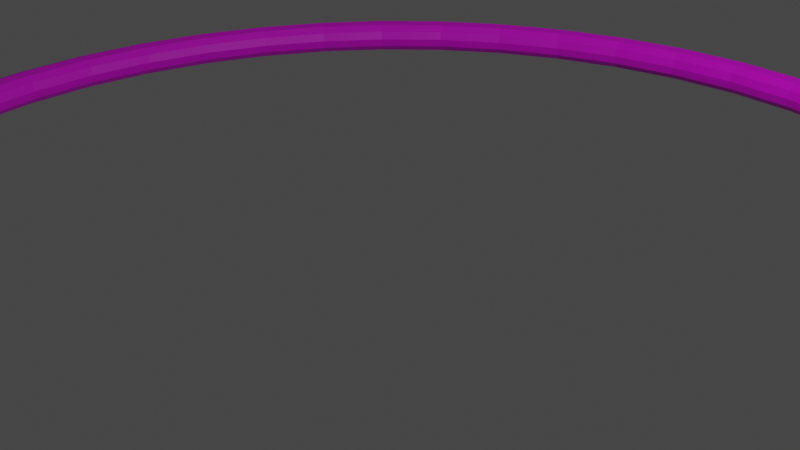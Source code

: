 # Source: smokering.blend  (saved by Blender 2.80.41; exported with 4.5.12 LTS)
import bpy
from mathutils import Matrix  # noqa: F401  (used for matrix-valued properties, if any)

bpy.ops.wm.read_factory_settings(use_empty=True)
scene = bpy.context.scene
scene.name = 'Scene'

# ---- collections
col_collection = bpy.data.collections.new('Collection'); scene.collection.children.link(col_collection)

# ---- images (referenced by path relative to the original .blend; pixels are not part of the script)
import os
ASSET_DIR = os.environ.get("B2B_ASSET_DIR", "")  # directory of the original .blend (textures are referenced by path, not embedded)
HERE = os.path.dirname(os.path.abspath(__file__))  # packed textures are extracted next to this script under _unpacked/

def load_image(name, relpath, width, height, colorspace="sRGB"):
    """Load a texture the original file referenced (path relative to the .blend, or extracted next to this script)."""
    p = next((c for c in (os.path.join(HERE, relpath), os.path.join(ASSET_DIR, relpath)) if relpath and os.path.exists(c)), "")
    if p:
        img = bpy.data.images.load(p, check_existing=True)
        img.name = name
    else:  # same state as the original file: an image datablock whose file is absent (Cycles renders it pink)
        img = bpy.data.images.new(name, width, height)
        img.source = "FILE"
        img.filepath = "//" + (relpath or name)
    img.colorspace_settings.name = colorspace
    return img
img_sokering = load_image('sokering', 'smokering.png', 1024, 1024, 'sRGB')

# ---- materials (node trees are filled in below, after node groups)
mat_material_001 = bpy.data.materials.new('Material.001')
mat_material_001.use_transparent_shadow = False
mat_material_001.roughness = 0.25

# ---- material node trees
mat_material_001.use_nodes = True; mat_material_001.node_tree.nodes.clear()
_N = mat_material_001.node_tree.nodes; _L = mat_material_001.node_tree.links
n0 = _N.new('ShaderNodeOutputMaterial'); n0.name = 'Material Output'; n0.location = (300, 300)
n1 = _N.new('ShaderNodeBsdfPrincipled'); n1.name = 'Principled BSDF'; n1.location = (10, 300)
n1.distribution = 'GGX'
n1.subsurface_method = 'BURLEY'
n1.inputs[3].default_value = 1.45
n2 = _N.new('ShaderNodeTexImage'); n2.name = 'Image Texture'; n2.location = (-280, 280)
n2.image = img_sokering
_L.new(n1.outputs[0], n0.inputs[0])
_L.new(n2.outputs[0], n1.inputs[0])
n0.is_active_output = True

# ---- world
world_world = bpy.data.worlds.new('World'); scene.world = world_world
world_world.use_nodes = True; world_world.node_tree.nodes.clear()
_N = world_world.node_tree.nodes; _L = world_world.node_tree.links
n0 = _N.new('ShaderNodeOutputWorld'); n0.name = 'World Output'; n0.location = (300, 300)
n1 = _N.new('ShaderNodeBackground'); n1.name = 'Background'; n1.location = (10, 300)
n1.inputs[0].default_value = (0.05088, 0.05088, 0.05088, 1.0)
_L.new(n1.outputs[0], n0.inputs[0])
n0.is_active_output = True
world_world.color = (0.05088, 0.05088, 0.05088)
world_world.use_sun_shadow = False
world_world.sun_shadow_jitter_overblur = 0.0

# ---- cameras
cam_camera = bpy.data.cameras.new('Camera')
cam_camera.clip_end = 100.0
cam_camera.ortho_scale = 7.314
cam_camera.dof.focus_distance = 0.0
cam_camera.dof.aperture_fstop = 128.0

# ---- lights
light_light = bpy.data.lights.new('Light', 'POINT')
light_light.transmission_factor = 0.0
light_light.cutoff_distance = 30.0
light_light.energy = 1000.0
light_light.shadow_buffer_clip_start = 1.001
light_light.shadow_soft_size = 0.1
light_light.shadow_maximum_resolution = 0.006
light_light.use_absolute_resolution = True

# ---- meshes
me_torus = bpy.data.meshes.new('Torus')
me_torus.from_pydata([(5.83, 0.0, 0.0), (5.804, 0.0, 0.0975), (5.733, 0.0, 0.1689), (5.635, 0.0, 0.195), (5.537, 0.0, 0.1689), (5.466, 0.0, 0.0975), (5.44, 0.0, 2.388e-17), (5.466, 0.0, -0.0975), (5.537, 0.0, -0.1689), (5.635, 0.0, -0.195), (5.733, 0.0, -0.1689), (5.804, 0.0, -0.0975), (5.771, 0.8297, 0.0), (5.745, 0.826, 0.0975), (5.674, 0.8158, 0.1689), (5.578, 0.8019, 0.195), (5.481, 0.7881, 0.1689), (5.41, 0.7779, 0.0975), (5.385, 0.7742, 2.388e-17), (5.41, 0.7779, -0.0975), (5.481, 0.7881, -0.1689), (5.578, 0.8019, -0.195), (5.674, 0.8158, -0.1689), (5.745, 0.826, -0.0975), (5.594, 1.643, 0.0), (5.569, 1.635, 0.0975), (5.5, 1.615, 0.1689), (5.407, 1.588, 0.195), (5.313, 1.56, 0.1689), (5.245, 1.54, 0.0975), (5.22, 1.533, 2.388e-17), (5.245, 1.54, -0.0975), (5.313, 1.56, -0.1689), (5.407, 1.588, -0.195), (5.5, 1.615, -0.1689), (5.569, 1.635, -0.0975), (5.303, 2.422, 0.0), (5.279, 2.411, 0.0975), (5.214, 2.381, 0.1689), (5.126, 2.341, 0.195), (5.037, 2.3, 0.1689), (4.972, 2.271, 0.0975), (4.948, 2.26, 2.388e-17), (4.972, 2.271, -0.0975), (5.037, 2.3, -0.1689), (5.126, 2.341, -0.195), (5.214, 2.381, -0.1689), (5.279, 2.411, -0.0975), (4.905, 3.152, 0.0), (4.883, 3.138, 0.0975), (4.822, 3.099, 0.1689), (4.74, 3.047, 0.195), (4.658, 2.994, 0.1689), (4.598, 2.955, 0.0975), (4.576, 2.941, 2.388e-17), (4.598, 2.955, -0.0975), (4.658, 2.994, -0.1689), (4.74, 3.047, -0.195), (4.822, 3.099, -0.1689), (4.883, 3.138, -0.0975), (4.406, 3.818, 0.0), (4.386, 3.801, 0.0975), (4.332, 3.754, 0.1689), (4.259, 3.69, 0.195), (4.185, 3.626, 0.1689), (4.131, 3.58, 0.0975), (4.111, 3.562, 2.388e-17), (4.131, 3.58, -0.0975), (4.185, 3.626, -0.1689), (4.259, 3.69, -0.195), (4.332, 3.754, -0.1689), (4.386, 3.801, -0.0975), (3.818, 4.406, 0.0), (3.801, 4.386, 0.0975), (3.754, 4.332, 0.1689), (3.69, 4.259, 0.195), (3.626, 4.185, 0.1689), (3.58, 4.131, 0.0975), (3.562, 4.111, 2.388e-17), (3.58, 4.131, -0.0975), (3.626, 4.185, -0.1689), (3.69, 4.259, -0.195), (3.754, 4.332, -0.1689), (3.801, 4.386, -0.0975), (3.152, 4.905, 0.0), (3.138, 4.883, 0.0975), (3.099, 4.822, 0.1689), (3.047, 4.74, 0.195), (2.994, 4.658, 0.1689), (2.955, 4.598, 0.0975), (2.941, 4.576, 2.388e-17), (2.955, 4.598, -0.0975), (2.994, 4.658, -0.1689), (3.047, 4.74, -0.195), (3.099, 4.822, -0.1689), (3.138, 4.883, -0.0975), (2.422, 5.303, 0.0), (2.411, 5.279, 0.0975), (2.381, 5.214, 0.1689), (2.341, 5.126, 0.195), (2.3, 5.037, 0.1689), (2.271, 4.972, 0.0975), (2.26, 4.948, 2.388e-17), (2.271, 4.972, -0.0975), (2.3, 5.037, -0.1689), (2.341, 5.126, -0.195), (2.381, 5.214, -0.1689), (2.411, 5.279, -0.0975), (1.643, 5.594, 0.0), (1.635, 5.569, 0.0975), (1.615, 5.5, 0.1689), (1.588, 5.407, 0.195), (1.56, 5.313, 0.1689), (1.54, 5.245, 0.0975), (1.533, 5.22, 2.388e-17), (1.54, 5.245, -0.0975), (1.56, 5.313, -0.1689), (1.588, 5.407, -0.195), (1.615, 5.5, -0.1689), (1.635, 5.569, -0.0975), (0.8297, 5.771, 0.0), (0.826, 5.745, 0.0975), (0.8158, 5.674, 0.1689), (0.8019, 5.578, 0.195), (0.7881, 5.481, 0.1689), (0.7779, 5.41, 0.0975), (0.7742, 5.385, 2.388e-17), (0.7779, 5.41, -0.0975), (0.7881, 5.481, -0.1689), (0.8019, 5.578, -0.195), (0.8158, 5.674, -0.1689), (0.826, 5.745, -0.0975), (4.402e-07, 5.83, 0.0), (4.382e-07, 5.804, 0.0975), (4.328e-07, 5.733, 0.1689), (4.254e-07, 5.635, 0.195), (4.181e-07, 5.537, 0.1689), (4.127e-07, 5.466, 0.0975), (4.107e-07, 5.44, 2.388e-17), (4.127e-07, 5.466, -0.0975), (4.181e-07, 5.537, -0.1689), (4.254e-07, 5.635, -0.195), (4.328e-07, 5.733, -0.1689), (4.382e-07, 5.804, -0.0975), (-0.8297, 5.771, 0.0), (-0.826, 5.745, 0.0975), (-0.8158, 5.674, 0.1689), (-0.8019, 5.578, 0.195), (-0.7881, 5.481, 0.1689), (-0.7779, 5.41, 0.0975), (-0.7742, 5.385, 2.388e-17), (-0.7779, 5.41, -0.0975), (-0.7881, 5.481, -0.1689), (-0.8019, 5.578, -0.195), (-0.8158, 5.674, -0.1689), (-0.826, 5.745, -0.0975), (-1.642, 5.594, 0.0), (-1.635, 5.569, 0.0975), (-1.615, 5.5, 0.1689), (-1.588, 5.407, 0.195), (-1.56, 5.313, 0.1689), (-1.54, 5.245, 0.0975), (-1.533, 5.22, 2.388e-17), (-1.54, 5.245, -0.0975), (-1.56, 5.313, -0.1689), (-1.588, 5.407, -0.195), (-1.615, 5.5, -0.1689), (-1.635, 5.569, -0.0975), (-2.422, 5.303, 0.0), (-2.411, 5.279, 0.0975), (-2.381, 5.214, 0.1689), (-2.341, 5.126, 0.195), (-2.3, 5.037, 0.1689), (-2.271, 4.972, 0.0975), (-2.26, 4.948, 2.388e-17), (-2.271, 4.972, -0.0975), (-2.3, 5.037, -0.1689), (-2.341, 5.126, -0.195), (-2.381, 5.214, -0.1689), (-2.411, 5.279, -0.0975), (-3.152, 4.905, 0.0), (-3.138, 4.883, 0.0975), (-3.099, 4.822, 0.1689), (-3.047, 4.74, 0.195), (-2.994, 4.658, 0.1689), (-2.955, 4.598, 0.0975), (-2.941, 4.576, 2.388e-17), (-2.955, 4.598, -0.0975), (-2.994, 4.658, -0.1689), (-3.047, 4.74, -0.195), (-3.099, 4.822, -0.1689), (-3.138, 4.883, -0.0975), (-3.818, 4.406, 0.0), (-3.801, 4.386, 0.0975), (-3.754, 4.332, 0.1689), (-3.69, 4.259, 0.195), (-3.626, 4.185, 0.1689), (-3.58, 4.131, 0.0975), (-3.562, 4.111, 2.388e-17), (-3.58, 4.131, -0.0975), (-3.626, 4.185, -0.1689), (-3.69, 4.259, -0.195), (-3.754, 4.332, -0.1689), (-3.801, 4.386, -0.0975), (-4.406, 3.818, 0.0), (-4.386, 3.801, 0.0975), (-4.332, 3.754, 0.1689), (-4.259, 3.69, 0.195), (-4.185, 3.626, 0.1689), (-4.131, 3.58, 0.0975), (-4.111, 3.562, 2.388e-17), (-4.131, 3.58, -0.0975), (-4.185, 3.626, -0.1689), (-4.259, 3.69, -0.195), (-4.332, 3.754, -0.1689), (-4.386, 3.801, -0.0975), (-4.905, 3.152, 0.0), (-4.883, 3.138, 0.0975), (-4.822, 3.099, 0.1689), (-4.74, 3.047, 0.195), (-4.658, 2.994, 0.1689), (-4.598, 2.955, 0.0975), (-4.576, 2.941, 2.388e-17), (-4.598, 2.955, -0.0975), (-4.658, 2.994, -0.1689), (-4.74, 3.047, -0.195), (-4.822, 3.099, -0.1689), (-4.883, 3.138, -0.0975), (-5.303, 2.422, 0.0), (-5.279, 2.411, 0.0975), (-5.214, 2.381, 0.1689), (-5.126, 2.341, 0.195), (-5.037, 2.3, 0.1689), (-4.972, 2.271, 0.0975), (-4.948, 2.26, 2.388e-17), (-4.972, 2.271, -0.0975), (-5.037, 2.3, -0.1689), (-5.126, 2.341, -0.195), (-5.214, 2.381, -0.1689), (-5.279, 2.411, -0.0975), (-5.594, 1.642, 0.0), (-5.569, 1.635, 0.0975), (-5.5, 1.615, 0.1689), (-5.407, 1.588, 0.195), (-5.313, 1.56, 0.1689), (-5.245, 1.54, 0.0975), (-5.22, 1.533, 2.388e-17), (-5.245, 1.54, -0.0975), (-5.313, 1.56, -0.1689), (-5.407, 1.588, -0.195), (-5.5, 1.615, -0.1689), (-5.569, 1.635, -0.0975), (-5.771, 0.8297, 0.0), (-5.745, 0.826, 0.0975), (-5.674, 0.8158, 0.1689), (-5.578, 0.8019, 0.195), (-5.481, 0.7881, 0.1689), (-5.41, 0.7779, 0.0975), (-5.385, 0.7742, 2.388e-17), (-5.41, 0.7779, -0.0975), (-5.481, 0.7881, -0.1689), (-5.578, 0.8019, -0.195), (-5.674, 0.8158, -0.1689), (-5.745, 0.826, -0.0975), (-5.83, 5.097e-07, 0.0), (-5.804, 5.074e-07, 0.0975), (-5.733, 5.012e-07, 0.1689), (-5.635, 4.926e-07, 0.195), (-5.537, 4.841e-07, 0.1689), (-5.466, 4.779e-07, 0.0975), (-5.44, 4.756e-07, 2.388e-17), (-5.466, 4.779e-07, -0.0975), (-5.537, 4.841e-07, -0.1689), (-5.635, 4.926e-07, -0.195), (-5.733, 5.012e-07, -0.1689), (-5.804, 5.074e-07, -0.0975), (-5.771, -0.8297, 0.0), (-5.745, -0.826, 0.0975), (-5.674, -0.8158, 0.1689), (-5.578, -0.8019, 0.195), (-5.481, -0.7881, 0.1689), (-5.41, -0.7779, 0.0975), (-5.385, -0.7742, 2.388e-17), (-5.41, -0.7779, -0.0975), (-5.481, -0.7881, -0.1689), (-5.578, -0.8019, -0.195), (-5.674, -0.8158, -0.1689), (-5.745, -0.826, -0.0975), (-5.594, -1.642, 0.0), (-5.569, -1.635, 0.0975), (-5.5, -1.615, 0.1689), (-5.407, -1.588, 0.195), (-5.313, -1.56, 0.1689), (-5.245, -1.54, 0.0975), (-5.22, -1.533, 2.388e-17), (-5.245, -1.54, -0.0975), (-5.313, -1.56, -0.1689), (-5.407, -1.588, -0.195), (-5.5, -1.615, -0.1689), (-5.569, -1.635, -0.0975), (-5.303, -2.422, 0.0), (-5.279, -2.411, 0.0975), (-5.214, -2.381, 0.1689), (-5.126, -2.341, 0.195), (-5.037, -2.3, 0.1689), (-4.972, -2.271, 0.0975), (-4.948, -2.26, 2.388e-17), (-4.972, -2.271, -0.0975), (-5.037, -2.3, -0.1689), (-5.126, -2.341, -0.195), (-5.214, -2.381, -0.1689), (-5.279, -2.411, -0.0975), (-4.905, -3.152, 0.0), (-4.883, -3.138, 0.0975), (-4.822, -3.099, 0.1689), (-4.74, -3.047, 0.195), (-4.658, -2.994, 0.1689), (-4.598, -2.955, 0.0975), (-4.576, -2.941, 2.388e-17), (-4.598, -2.955, -0.0975), (-4.658, -2.994, -0.1689), (-4.74, -3.047, -0.195), (-4.822, -3.099, -0.1689), (-4.883, -3.138, -0.0975), (-4.406, -3.818, 0.0), (-4.386, -3.801, 0.0975), (-4.332, -3.754, 0.1689), (-4.259, -3.69, 0.195), (-4.185, -3.626, 0.1689), (-4.131, -3.58, 0.0975), (-4.111, -3.562, 2.388e-17), (-4.131, -3.58, -0.0975), (-4.185, -3.626, -0.1689), (-4.259, -3.69, -0.195), (-4.332, -3.754, -0.1689), (-4.386, -3.801, -0.0975), (-3.818, -4.406, 0.0), (-3.801, -4.386, 0.0975), (-3.754, -4.332, 0.1689), (-3.69, -4.259, 0.195), (-3.626, -4.185, 0.1689), (-3.58, -4.131, 0.0975), (-3.562, -4.111, 2.388e-17), (-3.58, -4.131, -0.0975), (-3.626, -4.185, -0.1689), (-3.69, -4.259, -0.195), (-3.754, -4.332, -0.1689), (-3.801, -4.386, -0.0975), (-3.152, -4.905, 0.0), (-3.138, -4.883, 0.0975), (-3.099, -4.822, 0.1689), (-3.047, -4.74, 0.195), (-2.994, -4.658, 0.1689), (-2.955, -4.598, 0.0975), (-2.941, -4.576, 2.388e-17), (-2.955, -4.598, -0.0975), (-2.994, -4.658, -0.1689), (-3.047, -4.74, -0.195), (-3.099, -4.822, -0.1689), (-3.138, -4.883, -0.0975), (-2.422, -5.303, 0.0), (-2.411, -5.279, 0.0975), (-2.381, -5.214, 0.1689), (-2.341, -5.126, 0.195), (-2.3, -5.037, 0.1689), (-2.271, -4.972, 0.0975), (-2.26, -4.948, 2.388e-17), (-2.271, -4.972, -0.0975), (-2.3, -5.037, -0.1689), (-2.341, -5.126, -0.195), (-2.381, -5.214, -0.1689), (-2.411, -5.279, -0.0975), (-1.643, -5.594, 0.0), (-1.635, -5.569, 0.0975), (-1.615, -5.5, 0.1689), (-1.588, -5.407, 0.195), (-1.56, -5.313, 0.1689), (-1.54, -5.245, 0.0975), (-1.533, -5.22, 2.388e-17), (-1.54, -5.245, -0.0975), (-1.56, -5.313, -0.1689), (-1.588, -5.407, -0.195), (-1.615, -5.5, -0.1689), (-1.635, -5.569, -0.0975), (-0.8297, -5.771, 0.0), (-0.826, -5.745, 0.0975), (-0.8158, -5.674, 0.1689), (-0.8019, -5.578, 0.195), (-0.7881, -5.481, 0.1689), (-0.7779, -5.41, 0.0975), (-0.7742, -5.385, 2.388e-17), (-0.7779, -5.41, -0.0975), (-0.7881, -5.481, -0.1689), (-0.8019, -5.578, -0.195), (-0.8158, -5.674, -0.1689), (-0.826, -5.745, -0.0975), (4.402e-07, -5.83, 0.0), (4.382e-07, -5.804, 0.0975), (4.328e-07, -5.733, 0.1689), (4.254e-07, -5.635, 0.195), (4.181e-07, -5.537, 0.1689), (4.127e-07, -5.466, 0.0975), (4.107e-07, -5.44, 2.388e-17), (4.127e-07, -5.466, -0.0975), (4.181e-07, -5.537, -0.1689), (4.254e-07, -5.635, -0.195), (4.328e-07, -5.733, -0.1689), (4.382e-07, -5.804, -0.0975), (0.8297, -5.771, 0.0), (0.826, -5.745, 0.0975), (0.8158, -5.674, 0.1689), (0.8019, -5.578, 0.195), (0.7881, -5.481, 0.1689), (0.7779, -5.41, 0.0975), (0.7742, -5.385, 2.388e-17), (0.7779, -5.41, -0.0975), (0.7881, -5.481, -0.1689), (0.8019, -5.578, -0.195), (0.8158, -5.674, -0.1689), (0.826, -5.745, -0.0975), (1.642, -5.594, 0.0), (1.635, -5.569, 0.0975), (1.615, -5.5, 0.1689), (1.588, -5.407, 0.195), (1.56, -5.313, 0.1689), (1.54, -5.245, 0.0975), (1.533, -5.22, 2.388e-17), (1.54, -5.245, -0.0975), (1.56, -5.313, -0.1689), (1.588, -5.407, -0.195), (1.615, -5.5, -0.1689), (1.635, -5.569, -0.0975), (2.422, -5.303, 0.0), (2.411, -5.279, 0.0975), (2.381, -5.214, 0.1689), (2.341, -5.126, 0.195), (2.3, -5.037, 0.1689), (2.271, -4.972, 0.0975), (2.26, -4.948, 2.388e-17), (2.271, -4.972, -0.0975), (2.3, -5.037, -0.1689), (2.341, -5.126, -0.195), (2.381, -5.214, -0.1689), (2.411, -5.279, -0.0975), (3.152, -4.905, 0.0), (3.138, -4.883, 0.0975), (3.099, -4.822, 0.1689), (3.047, -4.74, 0.195), (2.994, -4.658, 0.1689), (2.955, -4.598, 0.0975), (2.941, -4.576, 2.388e-17), (2.955, -4.598, -0.0975), (2.994, -4.658, -0.1689), (3.047, -4.74, -0.195), (3.099, -4.822, -0.1689), (3.138, -4.883, -0.0975), (3.818, -4.406, 0.0), (3.801, -4.386, 0.0975), (3.754, -4.332, 0.1689), (3.69, -4.259, 0.195), (3.626, -4.185, 0.1689), (3.58, -4.131, 0.0975), (3.562, -4.111, 2.388e-17), (3.58, -4.131, -0.0975), (3.626, -4.185, -0.1689), (3.69, -4.259, -0.195), (3.754, -4.332, -0.1689), (3.801, -4.386, -0.0975), (4.406, -3.818, 0.0), (4.386, -3.801, 0.0975), (4.332, -3.754, 0.1689), (4.259, -3.69, 0.195), (4.185, -3.626, 0.1689), (4.131, -3.58, 0.0975), (4.111, -3.562, 2.388e-17), (4.131, -3.58, -0.0975), (4.185, -3.626, -0.1689), (4.259, -3.69, -0.195), (4.332, -3.754, -0.1689), (4.386, -3.801, -0.0975), (4.905, -3.152, 0.0), (4.883, -3.138, 0.0975), (4.822, -3.099, 0.1689), (4.74, -3.047, 0.195), (4.658, -2.994, 0.1689), (4.598, -2.955, 0.0975), (4.576, -2.941, 2.388e-17), (4.598, -2.955, -0.0975), (4.658, -2.994, -0.1689), (4.74, -3.047, -0.195), (4.822, -3.099, -0.1689), (4.883, -3.138, -0.0975), (5.303, -2.422, 0.0), (5.279, -2.411, 0.0975), (5.214, -2.381, 0.1689), (5.126, -2.341, 0.195), (5.037, -2.3, 0.1689), (4.972, -2.271, 0.0975), (4.948, -2.26, 2.388e-17), (4.972, -2.271, -0.0975), (5.037, -2.3, -0.1689), (5.126, -2.341, -0.195), (5.214, -2.381, -0.1689), (5.279, -2.411, -0.0975), (5.594, -1.643, 0.0), (5.569, -1.635, 0.0975), (5.5, -1.615, 0.1689), (5.407, -1.588, 0.195), (5.313, -1.56, 0.1689), (5.245, -1.54, 0.0975), (5.22, -1.533, 2.388e-17), (5.245, -1.54, -0.0975), (5.313, -1.56, -0.1689), (5.407, -1.588, -0.195), (5.5, -1.615, -0.1689), (5.569, -1.635, -0.0975), (5.771, -0.8297, 0.0), (5.745, -0.826, 0.0975), (5.674, -0.8158, 0.1689), (5.578, -0.8019, 0.195), (5.481, -0.7881, 0.1689), (5.41, -0.7779, 0.0975), (5.385, -0.7742, 2.388e-17), (5.41, -0.7779, -0.0975), (5.481, -0.7881, -0.1689), (5.578, -0.8019, -0.195), (5.674, -0.8158, -0.1689), (5.745, -0.826, -0.0975)], [], [(0, 12, 13, 1), (1, 13, 14, 2), (2, 14, 15, 3), (3, 15, 16, 4), (4, 16, 17, 5), (5, 17, 18, 6), (6, 18, 19, 7), (7, 19, 20, 8), (8, 20, 21, 9), (9, 21, 22, 10), (10, 22, 23, 11), (11, 23, 12, 0), (12, 24, 25, 13), (13, 25, 26, 14), (14, 26, 27, 15), (15, 27, 28, 16), (16, 28, 29, 17), (17, 29, 30, 18), (18, 30, 31, 19), (19, 31, 32, 20), (20, 32, 33, 21), (21, 33, 34, 22), (22, 34, 35, 23), (23, 35, 24, 12), (24, 36, 37, 25), (25, 37, 38, 26), (26, 38, 39, 27), (27, 39, 40, 28), (28, 40, 41, 29), (29, 41, 42, 30), (30, 42, 43, 31), (31, 43, 44, 32), (32, 44, 45, 33), (33, 45, 46, 34), (34, 46, 47, 35), (35, 47, 36, 24), (36, 48, 49, 37), (37, 49, 50, 38), (38, 50, 51, 39), (39, 51, 52, 40), (40, 52, 53, 41), (41, 53, 54, 42), (42, 54, 55, 43), (43, 55, 56, 44), (44, 56, 57, 45), (45, 57, 58, 46), (46, 58, 59, 47), (47, 59, 48, 36), (48, 60, 61, 49), (49, 61, 62, 50), (50, 62, 63, 51), (51, 63, 64, 52), (52, 64, 65, 53), (53, 65, 66, 54), (54, 66, 67, 55), (55, 67, 68, 56), (56, 68, 69, 57), (57, 69, 70, 58), (58, 70, 71, 59), (59, 71, 60, 48), (60, 72, 73, 61), (61, 73, 74, 62), (62, 74, 75, 63), (63, 75, 76, 64), (64, 76, 77, 65), (65, 77, 78, 66), (66, 78, 79, 67), (67, 79, 80, 68), (68, 80, 81, 69), (69, 81, 82, 70), (70, 82, 83, 71), (71, 83, 72, 60), (72, 84, 85, 73), (73, 85, 86, 74), (74, 86, 87, 75), (75, 87, 88, 76), (76, 88, 89, 77), (77, 89, 90, 78), (78, 90, 91, 79), (79, 91, 92, 80), (80, 92, 93, 81), (81, 93, 94, 82), (82, 94, 95, 83), (83, 95, 84, 72), (84, 96, 97, 85), (85, 97, 98, 86), (86, 98, 99, 87), (87, 99, 100, 88), (88, 100, 101, 89), (89, 101, 102, 90), (90, 102, 103, 91), (91, 103, 104, 92), (92, 104, 105, 93), (93, 105, 106, 94), (94, 106, 107, 95), (95, 107, 96, 84), (96, 108, 109, 97), (97, 109, 110, 98), (98, 110, 111, 99), (99, 111, 112, 100), (100, 112, 113, 101), (101, 113, 114, 102), (102, 114, 115, 103), (103, 115, 116, 104), (104, 116, 117, 105), (105, 117, 118, 106), (106, 118, 119, 107), (107, 119, 108, 96), (108, 120, 121, 109), (109, 121, 122, 110), (110, 122, 123, 111), (111, 123, 124, 112), (112, 124, 125, 113), (113, 125, 126, 114), (114, 126, 127, 115), (115, 127, 128, 116), (116, 128, 129, 117), (117, 129, 130, 118), (118, 130, 131, 119), (119, 131, 120, 108), (120, 132, 133, 121), (121, 133, 134, 122), (122, 134, 135, 123), (123, 135, 136, 124), (124, 136, 137, 125), (125, 137, 138, 126), (126, 138, 139, 127), (127, 139, 140, 128), (128, 140, 141, 129), (129, 141, 142, 130), (130, 142, 143, 131), (131, 143, 132, 120), (132, 144, 145, 133), (133, 145, 146, 134), (134, 146, 147, 135), (135, 147, 148, 136), (136, 148, 149, 137), (137, 149, 150, 138), (138, 150, 151, 139), (139, 151, 152, 140), (140, 152, 153, 141), (141, 153, 154, 142), (142, 154, 155, 143), (143, 155, 144, 132), (144, 156, 157, 145), (145, 157, 158, 146), (146, 158, 159, 147), (147, 159, 160, 148), (148, 160, 161, 149), (149, 161, 162, 150), (150, 162, 163, 151), (151, 163, 164, 152), (152, 164, 165, 153), (153, 165, 166, 154), (154, 166, 167, 155), (155, 167, 156, 144), (156, 168, 169, 157), (157, 169, 170, 158), (158, 170, 171, 159), (159, 171, 172, 160), (160, 172, 173, 161), (161, 173, 174, 162), (162, 174, 175, 163), (163, 175, 176, 164), (164, 176, 177, 165), (165, 177, 178, 166), (166, 178, 179, 167), (167, 179, 168, 156), (168, 180, 181, 169), (169, 181, 182, 170), (170, 182, 183, 171), (171, 183, 184, 172), (172, 184, 185, 173), (173, 185, 186, 174), (174, 186, 187, 175), (175, 187, 188, 176), (176, 188, 189, 177), (177, 189, 190, 178), (178, 190, 191, 179), (179, 191, 180, 168), (180, 192, 193, 181), (181, 193, 194, 182), (182, 194, 195, 183), (183, 195, 196, 184), (184, 196, 197, 185), (185, 197, 198, 186), (186, 198, 199, 187), (187, 199, 200, 188), (188, 200, 201, 189), (189, 201, 202, 190), (190, 202, 203, 191), (191, 203, 192, 180), (192, 204, 205, 193), (193, 205, 206, 194), (194, 206, 207, 195), (195, 207, 208, 196), (196, 208, 209, 197), (197, 209, 210, 198), (198, 210, 211, 199), (199, 211, 212, 200), (200, 212, 213, 201), (201, 213, 214, 202), (202, 214, 215, 203), (203, 215, 204, 192), (204, 216, 217, 205), (205, 217, 218, 206), (206, 218, 219, 207), (207, 219, 220, 208), (208, 220, 221, 209), (209, 221, 222, 210), (210, 222, 223, 211), (211, 223, 224, 212), (212, 224, 225, 213), (213, 225, 226, 214), (214, 226, 227, 215), (215, 227, 216, 204), (216, 228, 229, 217), (217, 229, 230, 218), (218, 230, 231, 219), (219, 231, 232, 220), (220, 232, 233, 221), (221, 233, 234, 222), (222, 234, 235, 223), (223, 235, 236, 224), (224, 236, 237, 225), (225, 237, 238, 226), (226, 238, 239, 227), (227, 239, 228, 216), (228, 240, 241, 229), (229, 241, 242, 230), (230, 242, 243, 231), (231, 243, 244, 232), (232, 244, 245, 233), (233, 245, 246, 234), (234, 246, 247, 235), (235, 247, 248, 236), (236, 248, 249, 237), (237, 249, 250, 238), (238, 250, 251, 239), (239, 251, 240, 228), (240, 252, 253, 241), (241, 253, 254, 242), (242, 254, 255, 243), (243, 255, 256, 244), (244, 256, 257, 245), (245, 257, 258, 246), (246, 258, 259, 247), (247, 259, 260, 248), (248, 260, 261, 249), (249, 261, 262, 250), (250, 262, 263, 251), (251, 263, 252, 240), (252, 264, 265, 253), (253, 265, 266, 254), (254, 266, 267, 255), (255, 267, 268, 256), (256, 268, 269, 257), (257, 269, 270, 258), (258, 270, 271, 259), (259, 271, 272, 260), (260, 272, 273, 261), (261, 273, 274, 262), (262, 274, 275, 263), (263, 275, 264, 252), (264, 276, 277, 265), (265, 277, 278, 266), (266, 278, 279, 267), (267, 279, 280, 268), (268, 280, 281, 269), (269, 281, 282, 270), (270, 282, 283, 271), (271, 283, 284, 272), (272, 284, 285, 273), (273, 285, 286, 274), (274, 286, 287, 275), (275, 287, 276, 264), (276, 288, 289, 277), (277, 289, 290, 278), (278, 290, 291, 279), (279, 291, 292, 280), (280, 292, 293, 281), (281, 293, 294, 282), (282, 294, 295, 283), (283, 295, 296, 284), (284, 296, 297, 285), (285, 297, 298, 286), (286, 298, 299, 287), (287, 299, 288, 276), (288, 300, 301, 289), (289, 301, 302, 290), (290, 302, 303, 291), (291, 303, 304, 292), (292, 304, 305, 293), (293, 305, 306, 294), (294, 306, 307, 295), (295, 307, 308, 296), (296, 308, 309, 297), (297, 309, 310, 298), (298, 310, 311, 299), (299, 311, 300, 288), (300, 312, 313, 301), (301, 313, 314, 302), (302, 314, 315, 303), (303, 315, 316, 304), (304, 316, 317, 305), (305, 317, 318, 306), (306, 318, 319, 307), (307, 319, 320, 308), (308, 320, 321, 309), (309, 321, 322, 310), (310, 322, 323, 311), (311, 323, 312, 300), (312, 324, 325, 313), (313, 325, 326, 314), (314, 326, 327, 315), (315, 327, 328, 316), (316, 328, 329, 317), (317, 329, 330, 318), (318, 330, 331, 319), (319, 331, 332, 320), (320, 332, 333, 321), (321, 333, 334, 322), (322, 334, 335, 323), (323, 335, 324, 312), (324, 336, 337, 325), (325, 337, 338, 326), (326, 338, 339, 327), (327, 339, 340, 328), (328, 340, 341, 329), (329, 341, 342, 330), (330, 342, 343, 331), (331, 343, 344, 332), (332, 344, 345, 333), (333, 345, 346, 334), (334, 346, 347, 335), (335, 347, 336, 324), (336, 348, 349, 337), (337, 349, 350, 338), (338, 350, 351, 339), (339, 351, 352, 340), (340, 352, 353, 341), (341, 353, 354, 342), (342, 354, 355, 343), (343, 355, 356, 344), (344, 356, 357, 345), (345, 357, 358, 346), (346, 358, 359, 347), (347, 359, 348, 336), (348, 360, 361, 349), (349, 361, 362, 350), (350, 362, 363, 351), (351, 363, 364, 352), (352, 364, 365, 353), (353, 365, 366, 354), (354, 366, 367, 355), (355, 367, 368, 356), (356, 368, 369, 357), (357, 369, 370, 358), (358, 370, 371, 359), (359, 371, 360, 348), (360, 372, 373, 361), (361, 373, 374, 362), (362, 374, 375, 363), (363, 375, 376, 364), (364, 376, 377, 365), (365, 377, 378, 366), (366, 378, 379, 367), (367, 379, 380, 368), (368, 380, 381, 369), (369, 381, 382, 370), (370, 382, 383, 371), (371, 383, 372, 360), (372, 384, 385, 373), (373, 385, 386, 374), (374, 386, 387, 375), (375, 387, 388, 376), (376, 388, 389, 377), (377, 389, 390, 378), (378, 390, 391, 379), (379, 391, 392, 380), (380, 392, 393, 381), (381, 393, 394, 382), (382, 394, 395, 383), (383, 395, 384, 372), (384, 396, 397, 385), (385, 397, 398, 386), (386, 398, 399, 387), (387, 399, 400, 388), (388, 400, 401, 389), (389, 401, 402, 390), (390, 402, 403, 391), (391, 403, 404, 392), (392, 404, 405, 393), (393, 405, 406, 394), (394, 406, 407, 395), (395, 407, 396, 384), (396, 408, 409, 397), (397, 409, 410, 398), (398, 410, 411, 399), (399, 411, 412, 400), (400, 412, 413, 401), (401, 413, 414, 402), (402, 414, 415, 403), (403, 415, 416, 404), (404, 416, 417, 405), (405, 417, 418, 406), (406, 418, 419, 407), (407, 419, 408, 396), (408, 420, 421, 409), (409, 421, 422, 410), (410, 422, 423, 411), (411, 423, 424, 412), (412, 424, 425, 413), (413, 425, 426, 414), (414, 426, 427, 415), (415, 427, 428, 416), (416, 428, 429, 417), (417, 429, 430, 418), (418, 430, 431, 419), (419, 431, 420, 408), (420, 432, 433, 421), (421, 433, 434, 422), (422, 434, 435, 423), (423, 435, 436, 424), (424, 436, 437, 425), (425, 437, 438, 426), (426, 438, 439, 427), (427, 439, 440, 428), (428, 440, 441, 429), (429, 441, 442, 430), (430, 442, 443, 431), (431, 443, 432, 420), (432, 444, 445, 433), (433, 445, 446, 434), (434, 446, 447, 435), (435, 447, 448, 436), (436, 448, 449, 437), (437, 449, 450, 438), (438, 450, 451, 439), (439, 451, 452, 440), (440, 452, 453, 441), (441, 453, 454, 442), (442, 454, 455, 443), (443, 455, 444, 432), (444, 456, 457, 445), (445, 457, 458, 446), (446, 458, 459, 447), (447, 459, 460, 448), (448, 460, 461, 449), (449, 461, 462, 450), (450, 462, 463, 451), (451, 463, 464, 452), (452, 464, 465, 453), (453, 465, 466, 454), (454, 466, 467, 455), (455, 467, 456, 444), (456, 468, 469, 457), (457, 469, 470, 458), (458, 470, 471, 459), (459, 471, 472, 460), (460, 472, 473, 461), (461, 473, 474, 462), (462, 474, 475, 463), (463, 475, 476, 464), (464, 476, 477, 465), (465, 477, 478, 466), (466, 478, 479, 467), (467, 479, 468, 456), (468, 480, 481, 469), (469, 481, 482, 470), (470, 482, 483, 471), (471, 483, 484, 472), (472, 484, 485, 473), (473, 485, 486, 474), (474, 486, 487, 475), (475, 487, 488, 476), (476, 488, 489, 477), (477, 489, 490, 478), (478, 490, 491, 479), (479, 491, 480, 468), (480, 492, 493, 481), (481, 493, 494, 482), (482, 494, 495, 483), (483, 495, 496, 484), (484, 496, 497, 485), (485, 497, 498, 486), (486, 498, 499, 487), (487, 499, 500, 488), (488, 500, 501, 489), (489, 501, 502, 490), (490, 502, 503, 491), (491, 503, 492, 480), (492, 504, 505, 493), (493, 505, 506, 494), (494, 506, 507, 495), (495, 507, 508, 496), (496, 508, 509, 497), (497, 509, 510, 498), (498, 510, 511, 499), (499, 511, 512, 500), (500, 512, 513, 501), (501, 513, 514, 502), (502, 514, 515, 503), (503, 515, 504, 492), (504, 516, 517, 505), (505, 517, 518, 506), (506, 518, 519, 507), (507, 519, 520, 508), (508, 520, 521, 509), (509, 521, 522, 510), (510, 522, 523, 511), (511, 523, 524, 512), (512, 524, 525, 513), (513, 525, 526, 514), (514, 526, 527, 515), (515, 527, 516, 504), (516, 0, 1, 517), (517, 1, 2, 518), (518, 2, 3, 519), (519, 3, 4, 520), (520, 4, 5, 521), (521, 5, 6, 522), (522, 6, 7, 523), (523, 7, 8, 524), (524, 8, 9, 525), (525, 9, 10, 526), (526, 10, 11, 527), (527, 11, 0, 516)])
_uv = me_torus.uv_layers.new(name='UVMap')
_uv.uv.foreach_set('vector', [0.5227, 0.5, 0.5455, 0.5, 0.5455, 0.5833, 0.5227, 0.5833, 0.5227, 0.5833, 0.5455, 0.5833, 0.5455, 0.6667, 0.5227, 0.6667, 0.5227, 0.6667, 0.5455, 0.6667, 0.5455, 0.75, 0.5227, 0.75, 0.5227, 0.75, 0.5455, 0.75, 0.5455, 0.8333, 0.5227, 0.8333, 0.5227, 0.8333, 0.5455, 0.8333, 0.5455, 0.9167, 0.5227, 0.9167, 0.5227, 0.9167, 0.5455, 0.9167, 0.5455, 1.0, 0.5227, 1.0, 0.5227, 2.22e-16, 0.5455, 2.22e-16, 0.5455, 0.08333, 0.5227, 0.08333, 0.5227, 0.08333, 0.5455, 0.08333, 0.5455, 0.1667, 0.5227, 0.1667, 0.5227, 0.1667, 0.5455, 0.1667, 0.5455, 0.25, 0.5227, 0.25, 0.5227, 0.25, 0.5455, 0.25, 0.5455, 0.3333, 0.5227, 0.3333, 0.5227, 0.3333, 0.5455, 0.3333, 0.5455, 0.4167, 0.5227, 0.4167, 0.5227, 0.4167, 0.5455, 0.4167, 0.5455, 0.5, 0.5227, 0.5, 0.5455, 0.5, 0.5682, 0.5, 0.5682, 0.5833, 0.5455, 0.5833, 0.5455, 0.5833, 0.5682, 0.5833, 0.5682, 0.6667, 0.5455, 0.6667, 0.5455, 0.6667, 0.5682, 0.6667, 0.5682, 0.75, 0.5455, 0.75, 0.5455, 0.75, 0.5682, 0.75, 0.5682, 0.8333, 0.5455, 0.8333, 0.5455, 0.8333, 0.5682, 0.8333, 0.5682, 0.9167, 0.5455, 0.9167, 0.5455, 0.9167, 0.5682, 0.9167, 0.5682, 1.0, 0.5455, 1.0, 0.5455, 2.22e-16, 0.5682, 2.22e-16, 0.5682, 0.08333, 0.5455, 0.08333, 0.5455, 0.08333, 0.5682, 0.08333, 0.5682, 0.1667, 0.5455, 0.1667, 0.5455, 0.1667, 0.5682, 0.1667, 0.5682, 0.25, 0.5455, 0.25, 0.5455, 0.25, 0.5682, 0.25, 0.5682, 0.3333, 0.5455, 0.3333, 0.5455, 0.3333, 0.5682, 0.3333, 0.5682, 0.4167, 0.5455, 0.4167, 0.5455, 0.4167, 0.5682, 0.4167, 0.5682, 0.5, 0.5455, 0.5, 0.5682, 0.5, 0.5909, 0.5, 0.5909, 0.5833, 0.5682, 0.5833, 0.5682, 0.5833, 0.5909, 0.5833, 0.5909, 0.6667, 0.5682, 0.6667, 0.5682, 0.6667, 0.5909, 0.6667, 0.5909, 0.75, 0.5682, 0.75, 0.5682, 0.75, 0.5909, 0.75, 0.5909, 0.8333, 0.5682, 0.8333, 0.5682, 0.8333, 0.5909, 0.8333, 0.5909, 0.9167, 0.5682, 0.9167, 0.5682, 0.9167, 0.5909, 0.9167, 0.5909, 1.0, 0.5682, 1.0, 0.5682, 2.22e-16, 0.5909, 2.22e-16, 0.5909, 0.08333, 0.5682, 0.08333, 0.5682, 0.08333, 0.5909, 0.08333, 0.5909, 0.1667, 0.5682, 0.1667, 0.5682, 0.1667, 0.5909, 0.1667, 0.5909, 0.25, 0.5682, 0.25, 0.5682, 0.25, 0.5909, 0.25, 0.5909, 0.3333, 0.5682, 0.3333, 0.5682, 0.3333, 0.5909, 0.3333, 0.5909, 0.4167, 0.5682, 0.4167, 0.5682, 0.4167, 0.5909, 0.4167, 0.5909, 0.5, 0.5682, 0.5, 0.5909, 0.5, 0.6136, 0.5, 0.6136, 0.5833, 0.5909, 0.5833, 0.5909, 0.5833, 0.6136, 0.5833, 0.6136, 0.6667, 0.5909, 0.6667, 0.5909, 0.6667, 0.6136, 0.6667, 0.6136, 0.75, 0.5909, 0.75, 0.5909, 0.75, 0.6136, 0.75, 0.6136, 0.8333, 0.5909, 0.8333, 0.5909, 0.8333, 0.6136, 0.8333, 0.6136, 0.9167, 0.5909, 0.9167, 0.5909, 0.9167, 0.6136, 0.9167, 0.6136, 1.0, 0.5909, 1.0, 0.5909, 2.22e-16, 0.6136, 2.22e-16, 0.6136, 0.08333, 0.5909, 0.08333, 0.5909, 0.08333, 0.6136, 0.08333, 0.6136, 0.1667, 0.5909, 0.1667, 0.5909, 0.1667, 0.6136, 0.1667, 0.6136, 0.25, 0.5909, 0.25, 0.5909, 0.25, 0.6136, 0.25, 0.6136, 0.3333, 0.5909, 0.3333, 0.5909, 0.3333, 0.6136, 0.3333, 0.6136, 0.4167, 0.5909, 0.4167, 0.5909, 0.4167, 0.6136, 0.4167, 0.6136, 0.5, 0.5909, 0.5, 0.6136, 0.5, 0.6364, 0.5, 0.6364, 0.5833, 0.6136, 0.5833, 0.6136, 0.5833, 0.6364, 0.5833, 0.6364, 0.6667, 0.6136, 0.6667, 0.6136, 0.6667, 0.6364, 0.6667, 0.6364, 0.75, 0.6136, 0.75, 0.6136, 0.75, 0.6364, 0.75, 0.6364, 0.8333, 0.6136, 0.8333, 0.6136, 0.8333, 0.6364, 0.8333, 0.6364, 0.9167, 0.6136, 0.9167, 0.6136, 0.9167, 0.6364, 0.9167, 0.6364, 1.0, 0.6136, 1.0, 0.6136, 2.22e-16, 0.6364, 2.22e-16, 0.6364, 0.08333, 0.6136, 0.08333, 0.6136, 0.08333, 0.6364, 0.08333, 0.6364, 0.1667, 0.6136, 0.1667, 0.6136, 0.1667, 0.6364, 0.1667, 0.6364, 0.25, 0.6136, 0.25, 0.6136, 0.25, 0.6364, 0.25, 0.6364, 0.3333, 0.6136, 0.3333, 0.6136, 0.3333, 0.6364, 0.3333, 0.6364, 0.4167, 0.6136, 0.4167, 0.6136, 0.4167, 0.6364, 0.4167, 0.6364, 0.5, 0.6136, 0.5, 0.6364, 0.5, 0.6591, 0.5, 0.6591, 0.5833, 0.6364, 0.5833, 0.6364, 0.5833, 0.6591, 0.5833, 0.6591, 0.6667, 0.6364, 0.6667, 0.6364, 0.6667, 0.6591, 0.6667, 0.6591, 0.75, 0.6364, 0.75, 0.6364, 0.75, 0.6591, 0.75, 0.6591, 0.8333, 0.6364, 0.8333, 0.6364, 0.8333, 0.6591, 0.8333, 0.6591, 0.9167, 0.6364, 0.9167, 0.6364, 0.9167, 0.6591, 0.9167, 0.6591, 1.0, 0.6364, 1.0, 0.6364, 2.22e-16, 0.6591, 2.22e-16, 0.6591, 0.08333, 0.6364, 0.08333, 0.6364, 0.08333, 0.6591, 0.08333, 0.6591, 0.1667, 0.6364, 0.1667, 0.6364, 0.1667, 0.6591, 0.1667, 0.6591, 0.25, 0.6364, 0.25, 0.6364, 0.25, 0.6591, 0.25, 0.6591, 0.3333, 0.6364, 0.3333, 0.6364, 0.3333, 0.6591, 0.3333, 0.6591, 0.4167, 0.6364, 0.4167, 0.6364, 0.4167, 0.6591, 0.4167, 0.6591, 0.5, 0.6364, 0.5, 0.6591, 0.5, 0.6818, 0.5, 0.6818, 0.5833, 0.6591, 0.5833, 0.6591, 0.5833, 0.6818, 0.5833, 0.6818, 0.6667, 0.6591, 0.6667, 0.6591, 0.6667, 0.6818, 0.6667, 0.6818, 0.75, 0.6591, 0.75, 0.6591, 0.75, 0.6818, 0.75, 0.6818, 0.8333, 0.6591, 0.8333, 0.6591, 0.8333, 0.6818, 0.8333, 0.6818, 0.9167, 0.6591, 0.9167, 0.6591, 0.9167, 0.6818, 0.9167, 0.6818, 1.0, 0.6591, 1.0, 0.6591, 2.22e-16, 0.6818, 2.22e-16, 0.6818, 0.08333, 0.6591, 0.08333, 0.6591, 0.08333, 0.6818, 0.08333, 0.6818, 0.1667, 0.6591, 0.1667, 0.6591, 0.1667, 0.6818, 0.1667, 0.6818, 0.25, 0.6591, 0.25, 0.6591, 0.25, 0.6818, 0.25, 0.6818, 0.3333, 0.6591, 0.3333, 0.6591, 0.3333, 0.6818, 0.3333, 0.6818, 0.4167, 0.6591, 0.4167, 0.6591, 0.4167, 0.6818, 0.4167, 0.6818, 0.5, 0.6591, 0.5, 0.6818, 0.5, 0.7045, 0.5, 0.7045, 0.5833, 0.6818, 0.5833, 0.6818, 0.5833, 0.7045, 0.5833, 0.7045, 0.6667, 0.6818, 0.6667, 0.6818, 0.6667, 0.7045, 0.6667, 0.7045, 0.75, 0.6818, 0.75, 0.6818, 0.75, 0.7045, 0.75, 0.7045, 0.8333, 0.6818, 0.8333, 0.6818, 0.8333, 0.7045, 0.8333, 0.7045, 0.9167, 0.6818, 0.9167, 0.6818, 0.9167, 0.7045, 0.9167, 0.7045, 1.0, 0.6818, 1.0, 0.6818, 2.22e-16, 0.7045, 2.22e-16, 0.7045, 0.08333, 0.6818, 0.08333, 0.6818, 0.08333, 0.7045, 0.08333, 0.7045, 0.1667, 0.6818, 0.1667, 0.6818, 0.1667, 0.7045, 0.1667, 0.7045, 0.25, 0.6818, 0.25, 0.6818, 0.25, 0.7045, 0.25, 0.7045, 0.3333, 0.6818, 0.3333, 0.6818, 0.3333, 0.7045, 0.3333, 0.7045, 0.4167, 0.6818, 0.4167, 0.6818, 0.4167, 0.7045, 0.4167, 0.7045, 0.5, 0.6818, 0.5, 0.7045, 0.5, 0.7273, 0.5, 0.7273, 0.5833, 0.7045, 0.5833, 0.7045, 0.5833, 0.7273, 0.5833, 0.7273, 0.6667, 0.7045, 0.6667, 0.7045, 0.6667, 0.7273, 0.6667, 0.7273, 0.75, 0.7045, 0.75, 0.7045, 0.75, 0.7273, 0.75, 0.7273, 0.8333, 0.7045, 0.8333, 0.7045, 0.8333, 0.7273, 0.8333, 0.7273, 0.9167, 0.7045, 0.9167, 0.7045, 0.9167, 0.7273, 0.9167, 0.7273, 1.0, 0.7045, 1.0, 0.7045, 2.22e-16, 0.7273, 2.22e-16, 0.7273, 0.08333, 0.7045, 0.08333, 0.7045, 0.08333, 0.7273, 0.08333, 0.7273, 0.1667, 0.7045, 0.1667, 0.7045, 0.1667, 0.7273, 0.1667, 0.7273, 0.25, 0.7045, 0.25, 0.7045, 0.25, 0.7273, 0.25, 0.7273, 0.3333, 0.7045, 0.3333, 0.7045, 0.3333, 0.7273, 0.3333, 0.7273, 0.4167, 0.7045, 0.4167, 0.7045, 0.4167, 0.7273, 0.4167, 0.7273, 0.5, 0.7045, 0.5, 0.7273, 0.5, 0.75, 0.5, 0.75, 0.5833, 0.7273, 0.5833, 0.7273, 0.5833, 0.75, 0.5833, 0.75, 0.6667, 0.7273, 0.6667, 0.7273, 0.6667, 0.75, 0.6667, 0.75, 0.75, 0.7273, 0.75, 0.7273, 0.75, 0.75, 0.75, 0.75, 0.8333, 0.7273, 0.8333, 0.7273, 0.8333, 0.75, 0.8333, 0.75, 0.9167, 0.7273, 0.9167, 0.7273, 0.9167, 0.75, 0.9167, 0.75, 1.0, 0.7273, 1.0, 0.7273, 2.22e-16, 0.75, 2.22e-16, 0.75, 0.08333, 0.7273, 0.08333, 0.7273, 0.08333, 0.75, 0.08333, 0.75, 0.1667, 0.7273, 0.1667, 0.7273, 0.1667, 0.75, 0.1667, 0.75, 0.25, 0.7273, 0.25, 0.7273, 0.25, 0.75, 0.25, 0.75, 0.3333, 0.7273, 0.3333, 0.7273, 0.3333, 0.75, 0.3333, 0.75, 0.4167, 0.7273, 0.4167, 0.7273, 0.4167, 0.75, 0.4167, 0.75, 0.5, 0.7273, 0.5, 0.75, 0.5, 0.7727, 0.5, 0.7727, 0.5833, 0.75, 0.5833, 0.75, 0.5833, 0.7727, 0.5833, 0.7727, 0.6667, 0.75, 0.6667, 0.75, 0.6667, 0.7727, 0.6667, 0.7727, 0.75, 0.75, 0.75, 0.75, 0.75, 0.7727, 0.75, 0.7727, 0.8333, 0.75, 0.8333, 0.75, 0.8333, 0.7727, 0.8333, 0.7727, 0.9167, 0.75, 0.9167, 0.75, 0.9167, 0.7727, 0.9167, 0.7727, 1.0, 0.75, 1.0, 0.75, 2.22e-16, 0.7727, 2.22e-16, 0.7727, 0.08333, 0.75, 0.08333, 0.75, 0.08333, 0.7727, 0.08333, 0.7727, 0.1667, 0.75, 0.1667, 0.75, 0.1667, 0.7727, 0.1667, 0.7727, 0.25, 0.75, 0.25, 0.75, 0.25, 0.7727, 0.25, 0.7727, 0.3333, 0.75, 0.3333, 0.75, 0.3333, 0.7727, 0.3333, 0.7727, 0.4167, 0.75, 0.4167, 0.75, 0.4167, 0.7727, 0.4167, 0.7727, 0.5, 0.75, 0.5, 0.7727, 0.5, 0.7955, 0.5, 0.7955, 0.5833, 0.7727, 0.5833, 0.7727, 0.5833, 0.7955, 0.5833, 0.7955, 0.6667, 0.7727, 0.6667, 0.7727, 0.6667, 0.7955, 0.6667, 0.7955, 0.75, 0.7727, 0.75, 0.7727, 0.75, 0.7955, 0.75, 0.7955, 0.8333, 0.7727, 0.8333, 0.7727, 0.8333, 0.7955, 0.8333, 0.7955, 0.9167, 0.7727, 0.9167, 0.7727, 0.9167, 0.7955, 0.9167, 0.7955, 1.0, 0.7727, 1.0, 0.7727, 2.22e-16, 0.7955, 2.22e-16, 0.7955, 0.08333, 0.7727, 0.08333, 0.7727, 0.08333, 0.7955, 0.08333, 0.7955, 0.1667, 0.7727, 0.1667, 0.7727, 0.1667, 0.7955, 0.1667, 0.7955, 0.25, 0.7727, 0.25, 0.7727, 0.25, 0.7955, 0.25, 0.7955, 0.3333, 0.7727, 0.3333, 0.7727, 0.3333, 0.7955, 0.3333, 0.7955, 0.4167, 0.7727, 0.4167, 0.7727, 0.4167, 0.7955, 0.4167, 0.7955, 0.5, 0.7727, 0.5, 0.7955, 0.5, 0.8182, 0.5, 0.8182, 0.5833, 0.7955, 0.5833, 0.7955, 0.5833, 0.8182, 0.5833, 0.8182, 0.6667, 0.7955, 0.6667, 0.7955, 0.6667, 0.8182, 0.6667, 0.8182, 0.75, 0.7955, 0.75, 0.7955, 0.75, 0.8182, 0.75, 0.8182, 0.8333, 0.7955, 0.8333, 0.7955, 0.8333, 0.8182, 0.8333, 0.8182, 0.9167, 0.7955, 0.9167, 0.7955, 0.9167, 0.8182, 0.9167, 0.8182, 1.0, 0.7955, 1.0, 0.7955, 2.22e-16, 0.8182, 2.22e-16, 0.8182, 0.08333, 0.7955, 0.08333, 0.7955, 0.08333, 0.8182, 0.08333, 0.8182, 0.1667, 0.7955, 0.1667, 0.7955, 0.1667, 0.8182, 0.1667, 0.8182, 0.25, 0.7955, 0.25, 0.7955, 0.25, 0.8182, 0.25, 0.8182, 0.3333, 0.7955, 0.3333, 0.7955, 0.3333, 0.8182, 0.3333, 0.8182, 0.4167, 0.7955, 0.4167, 0.7955, 0.4167, 0.8182, 0.4167, 0.8182, 0.5, 0.7955, 0.5, 0.8182, 0.5, 0.8409, 0.5, 0.8409, 0.5833, 0.8182, 0.5833, 0.8182, 0.5833, 0.8409, 0.5833, 0.8409, 0.6667, 0.8182, 0.6667, 0.8182, 0.6667, 0.8409, 0.6667, 0.8409, 0.75, 0.8182, 0.75, 0.8182, 0.75, 0.8409, 0.75, 0.8409, 0.8333, 0.8182, 0.8333, 0.8182, 0.8333, 0.8409, 0.8333, 0.8409, 0.9167, 0.8182, 0.9167, 0.8182, 0.9167, 0.8409, 0.9167, 0.8409, 1.0, 0.8182, 1.0, 0.8182, 2.22e-16, 0.8409, 2.22e-16, 0.8409, 0.08333, 0.8182, 0.08333, 0.8182, 0.08333, 0.8409, 0.08333, 0.8409, 0.1667, 0.8182, 0.1667, 0.8182, 0.1667, 0.8409, 0.1667, 0.8409, 0.25, 0.8182, 0.25, 0.8182, 0.25, 0.8409, 0.25, 0.8409, 0.3333, 0.8182, 0.3333, 0.8182, 0.3333, 0.8409, 0.3333, 0.8409, 0.4167, 0.8182, 0.4167, 0.8182, 0.4167, 0.8409, 0.4167, 0.8409, 0.5, 0.8182, 0.5, 0.8409, 0.5, 0.8636, 0.5, 0.8636, 0.5833, 0.8409, 0.5833, 0.8409, 0.5833, 0.8636, 0.5833, 0.8636, 0.6667, 0.8409, 0.6667, 0.8409, 0.6667, 0.8636, 0.6667, 0.8636, 0.75, 0.8409, 0.75, 0.8409, 0.75, 0.8636, 0.75, 0.8636, 0.8333, 0.8409, 0.8333, 0.8409, 0.8333, 0.8636, 0.8333, 0.8636, 0.9167, 0.8409, 0.9167, 0.8409, 0.9167, 0.8636, 0.9167, 0.8636, 1.0, 0.8409, 1.0, 0.8409, 2.22e-16, 0.8636, 2.22e-16, 0.8636, 0.08333, 0.8409, 0.08333, 0.8409, 0.08333, 0.8636, 0.08333, 0.8636, 0.1667, 0.8409, 0.1667, 0.8409, 0.1667, 0.8636, 0.1667, 0.8636, 0.25, 0.8409, 0.25, 0.8409, 0.25, 0.8636, 0.25, 0.8636, 0.3333, 0.8409, 0.3333, 0.8409, 0.3333, 0.8636, 0.3333, 0.8636, 0.4167, 0.8409, 0.4167, 0.8409, 0.4167, 0.8636, 0.4167, 0.8636, 0.5, 0.8409, 0.5, 0.8636, 0.5, 0.8864, 0.5, 0.8864, 0.5833, 0.8636, 0.5833, 0.8636, 0.5833, 0.8864, 0.5833, 0.8864, 0.6667, 0.8636, 0.6667, 0.8636, 0.6667, 0.8864, 0.6667, 0.8864, 0.75, 0.8636, 0.75, 0.8636, 0.75, 0.8864, 0.75, 0.8864, 0.8333, 0.8636, 0.8333, 0.8636, 0.8333, 0.8864, 0.8333, 0.8864, 0.9167, 0.8636, 0.9167, 0.8636, 0.9167, 0.8864, 0.9167, 0.8864, 1.0, 0.8636, 1.0, 0.8636, 2.22e-16, 0.8864, 2.22e-16, 0.8864, 0.08333, 0.8636, 0.08333, 0.8636, 0.08333, 0.8864, 0.08333, 0.8864, 0.1667, 0.8636, 0.1667, 0.8636, 0.1667, 0.8864, 0.1667, 0.8864, 0.25, 0.8636, 0.25, 0.8636, 0.25, 0.8864, 0.25, 0.8864, 0.3333, 0.8636, 0.3333, 0.8636, 0.3333, 0.8864, 0.3333, 0.8864, 0.4167, 0.8636, 0.4167, 0.8636, 0.4167, 0.8864, 0.4167, 0.8864, 0.5, 0.8636, 0.5, 0.8864, 0.5, 0.9091, 0.5, 0.9091, 0.5833, 0.8864, 0.5833, 0.8864, 0.5833, 0.9091, 0.5833, 0.9091, 0.6667, 0.8864, 0.6667, 0.8864, 0.6667, 0.9091, 0.6667, 0.9091, 0.75, 0.8864, 0.75, 0.8864, 0.75, 0.9091, 0.75, 0.9091, 0.8333, 0.8864, 0.8333, 0.8864, 0.8333, 0.9091, 0.8333, 0.9091, 0.9167, 0.8864, 0.9167, 0.8864, 0.9167, 0.9091, 0.9167, 0.9091, 1.0, 0.8864, 1.0, 0.8864, 2.22e-16, 0.9091, 2.22e-16, 0.9091, 0.08333, 0.8864, 0.08333, 0.8864, 0.08333, 0.9091, 0.08333, 0.9091, 0.1667, 0.8864, 0.1667, 0.8864, 0.1667, 0.9091, 0.1667, 0.9091, 0.25, 0.8864, 0.25, 0.8864, 0.25, 0.9091, 0.25, 0.9091, 0.3333, 0.8864, 0.3333, 0.8864, 0.3333, 0.9091, 0.3333, 0.9091, 0.4167, 0.8864, 0.4167, 0.8864, 0.4167, 0.9091, 0.4167, 0.9091, 0.5, 0.8864, 0.5, 0.9091, 0.5, 0.9318, 0.5, 0.9318, 0.5833, 0.9091, 0.5833, 0.9091, 0.5833, 0.9318, 0.5833, 0.9318, 0.6667, 0.9091, 0.6667, 0.9091, 0.6667, 0.9318, 0.6667, 0.9318, 0.75, 0.9091, 0.75, 0.9091, 0.75, 0.9318, 0.75, 0.9318, 0.8333, 0.9091, 0.8333, 0.9091, 0.8333, 0.9318, 0.8333, 0.9318, 0.9167, 0.9091, 0.9167, 0.9091, 0.9167, 0.9318, 0.9167, 0.9318, 1.0, 0.9091, 1.0, 0.9091, 2.22e-16, 0.9318, 2.22e-16, 0.9318, 0.08333, 0.9091, 0.08333, 0.9091, 0.08333, 0.9318, 0.08333, 0.9318, 0.1667, 0.9091, 0.1667, 0.9091, 0.1667, 0.9318, 0.1667, 0.9318, 0.25, 0.9091, 0.25, 0.9091, 0.25, 0.9318, 0.25, 0.9318, 0.3333, 0.9091, 0.3333, 0.9091, 0.3333, 0.9318, 0.3333, 0.9318, 0.4167, 0.9091, 0.4167, 0.9091, 0.4167, 0.9318, 0.4167, 0.9318, 0.5, 0.9091, 0.5, 0.9318, 0.5, 0.9545, 0.5, 0.9545, 0.5833, 0.9318, 0.5833, 0.9318, 0.5833, 0.9545, 0.5833, 0.9545, 0.6667, 0.9318, 0.6667, 0.9318, 0.6667, 0.9545, 0.6667, 0.9545, 0.75, 0.9318, 0.75, 0.9318, 0.75, 0.9545, 0.75, 0.9545, 0.8333, 0.9318, 0.8333, 0.9318, 0.8333, 0.9545, 0.8333, 0.9545, 0.9167, 0.9318, 0.9167, 0.9318, 0.9167, 0.9545, 0.9167, 0.9545, 1.0, 0.9318, 1.0, 0.9318, 2.22e-16, 0.9545, 2.22e-16, 0.9545, 0.08333, 0.9318, 0.08333, 0.9318, 0.08333, 0.9545, 0.08333, 0.9545, 0.1667, 0.9318, 0.1667, 0.9318, 0.1667, 0.9545, 0.1667, 0.9545, 0.25, 0.9318, 0.25, 0.9318, 0.25, 0.9545, 0.25, 0.9545, 0.3333, 0.9318, 0.3333, 0.9318, 0.3333, 0.9545, 0.3333, 0.9545, 0.4167, 0.9318, 0.4167, 0.9318, 0.4167, 0.9545, 0.4167, 0.9545, 0.5, 0.9318, 0.5, 0.9545, 0.5, 0.9773, 0.5, 0.9773, 0.5833, 0.9545, 0.5833, 0.9545, 0.5833, 0.9773, 0.5833, 0.9773, 0.6667, 0.9545, 0.6667, 0.9545, 0.6667, 0.9773, 0.6667, 0.9773, 0.75, 0.9545, 0.75, 0.9545, 0.75, 0.9773, 0.75, 0.9773, 0.8333, 0.9545, 0.8333, 0.9545, 0.8333, 0.9773, 0.8333, 0.9773, 0.9167, 0.9545, 0.9167, 0.9545, 0.9167, 0.9773, 0.9167, 0.9773, 1.0, 0.9545, 1.0, 0.9545, 2.22e-16, 0.9773, 2.22e-16, 0.9773, 0.08333, 0.9545, 0.08333, 0.9545, 0.08333, 0.9773, 0.08333, 0.9773, 0.1667, 0.9545, 0.1667, 0.9545, 0.1667, 0.9773, 0.1667, 0.9773, 0.25, 0.9545, 0.25, 0.9545, 0.25, 0.9773, 0.25, 0.9773, 0.3333, 0.9545, 0.3333, 0.9545, 0.3333, 0.9773, 0.3333, 0.9773, 0.4167, 0.9545, 0.4167, 0.9545, 0.4167, 0.9773, 0.4167, 0.9773, 0.5, 0.9545, 0.5, 0.9773, 0.5, 1.0, 0.5, 1.0, 0.5833, 0.9773, 0.5833, 0.9773, 0.5833, 1.0, 0.5833, 1.0, 0.6667, 0.9773, 0.6667, 0.9773, 0.6667, 1.0, 0.6667, 1.0, 0.75, 0.9773, 0.75, 0.9773, 0.75, 1.0, 0.75, 1.0, 0.8333, 0.9773, 0.8333, 0.9773, 0.8333, 1.0, 0.8333, 1.0, 0.9167, 0.9773, 0.9167, 0.9773, 0.9167, 1.0, 0.9167, 1.0, 1.0, 0.9773, 1.0, 0.9773, 2.22e-16, 1.0, 2.22e-16, 1.0, 0.08333, 0.9773, 0.08333, 0.9773, 0.08333, 1.0, 0.08333, 1.0, 0.1667, 0.9773, 0.1667, 0.9773, 0.1667, 1.0, 0.1667, 1.0, 0.25, 0.9773, 0.25, 0.9773, 0.25, 1.0, 0.25, 1.0, 0.3333, 0.9773, 0.3333, 0.9773, 0.3333, 1.0, 0.3333, 1.0, 0.4167, 0.9773, 0.4167, 0.9773, 0.4167, 1.0, 0.4167, 1.0, 0.5, 0.9773, 0.5, -4.441e-16, 0.5, 0.02273, 0.5, 0.02273, 0.5833, -4.441e-16, 0.5833, -4.441e-16, 0.5833, 0.02273, 0.5833, 0.02273, 0.6667, -4.441e-16, 0.6667, -4.441e-16, 0.6667, 0.02273, 0.6667, 0.02273, 0.75, -4.441e-16, 0.75, -4.441e-16, 0.75, 0.02273, 0.75, 0.02273, 0.8333, -4.441e-16, 0.8333, -4.441e-16, 0.8333, 0.02273, 0.8333, 0.02273, 0.9167, -4.441e-16, 0.9167, -4.441e-16, 0.9167, 0.02273, 0.9167, 0.02273, 1.0, -4.441e-16, 1.0, -4.441e-16, 2.22e-16, 0.02273, 2.22e-16, 0.02273, 0.08333, -4.441e-16, 0.08333, -4.441e-16, 0.08333, 0.02273, 0.08333, 0.02273, 0.1667, -4.441e-16, 0.1667, -4.441e-16, 0.1667, 0.02273, 0.1667, 0.02273, 0.25, -4.441e-16, 0.25, -4.441e-16, 0.25, 0.02273, 0.25, 0.02273, 0.3333, -4.441e-16, 0.3333, -4.441e-16, 0.3333, 0.02273, 0.3333, 0.02273, 0.4167, -4.441e-16, 0.4167, -4.441e-16, 0.4167, 0.02273, 0.4167, 0.02273, 0.5, -4.441e-16, 0.5, 0.02273, 0.5, 0.04545, 0.5, 0.04545, 0.5833, 0.02273, 0.5833, 0.02273, 0.5833, 0.04545, 0.5833, 0.04545, 0.6667, 0.02273, 0.6667, 0.02273, 0.6667, 0.04545, 0.6667, 0.04545, 0.75, 0.02273, 0.75, 0.02273, 0.75, 0.04545, 0.75, 0.04545, 0.8333, 0.02273, 0.8333, 0.02273, 0.8333, 0.04545, 0.8333, 0.04545, 0.9167, 0.02273, 0.9167, 0.02273, 0.9167, 0.04545, 0.9167, 0.04545, 1.0, 0.02273, 1.0, 0.02273, 2.22e-16, 0.04545, 2.22e-16, 0.04545, 0.08333, 0.02273, 0.08333, 0.02273, 0.08333, 0.04545, 0.08333, 0.04545, 0.1667, 0.02273, 0.1667, 0.02273, 0.1667, 0.04545, 0.1667, 0.04545, 0.25, 0.02273, 0.25, 0.02273, 0.25, 0.04545, 0.25, 0.04545, 0.3333, 0.02273, 0.3333, 0.02273, 0.3333, 0.04545, 0.3333, 0.04545, 0.4167, 0.02273, 0.4167, 0.02273, 0.4167, 0.04545, 0.4167, 0.04545, 0.5, 0.02273, 0.5, 0.04545, 0.5, 0.06818, 0.5, 0.06818, 0.5833, 0.04545, 0.5833, 0.04545, 0.5833, 0.06818, 0.5833, 0.06818, 0.6667, 0.04545, 0.6667, 0.04545, 0.6667, 0.06818, 0.6667, 0.06818, 0.75, 0.04545, 0.75, 0.04545, 0.75, 0.06818, 0.75, 0.06818, 0.8333, 0.04545, 0.8333, 0.04545, 0.8333, 0.06818, 0.8333, 0.06818, 0.9167, 0.04545, 0.9167, 0.04545, 0.9167, 0.06818, 0.9167, 0.06818, 1.0, 0.04545, 1.0, 0.04545, 2.22e-16, 0.06818, 2.22e-16, 0.06818, 0.08333, 0.04545, 0.08333, 0.04545, 0.08333, 0.06818, 0.08333, 0.06818, 0.1667, 0.04545, 0.1667, 0.04545, 0.1667, 0.06818, 0.1667, 0.06818, 0.25, 0.04545, 0.25, 0.04545, 0.25, 0.06818, 0.25, 0.06818, 0.3333, 0.04545, 0.3333, 0.04545, 0.3333, 0.06818, 0.3333, 0.06818, 0.4167, 0.04545, 0.4167, 0.04545, 0.4167, 0.06818, 0.4167, 0.06818, 0.5, 0.04545, 0.5, 0.06818, 0.5, 0.09091, 0.5, 0.09091, 0.5833, 0.06818, 0.5833, 0.06818, 0.5833, 0.09091, 0.5833, 0.09091, 0.6667, 0.06818, 0.6667, 0.06818, 0.6667, 0.09091, 0.6667, 0.09091, 0.75, 0.06818, 0.75, 0.06818, 0.75, 0.09091, 0.75, 0.09091, 0.8333, 0.06818, 0.8333, 0.06818, 0.8333, 0.09091, 0.8333, 0.09091, 0.9167, 0.06818, 0.9167, 0.06818, 0.9167, 0.09091, 0.9167, 0.09091, 1.0, 0.06818, 1.0, 0.06818, 2.22e-16, 0.09091, 2.22e-16, 0.09091, 0.08333, 0.06818, 0.08333, 0.06818, 0.08333, 0.09091, 0.08333, 0.09091, 0.1667, 0.06818, 0.1667, 0.06818, 0.1667, 0.09091, 0.1667, 0.09091, 0.25, 0.06818, 0.25, 0.06818, 0.25, 0.09091, 0.25, 0.09091, 0.3333, 0.06818, 0.3333, 0.06818, 0.3333, 0.09091, 0.3333, 0.09091, 0.4167, 0.06818, 0.4167, 0.06818, 0.4167, 0.09091, 0.4167, 0.09091, 0.5, 0.06818, 0.5, 0.09091, 0.5, 0.1136, 0.5, 0.1136, 0.5833, 0.09091, 0.5833, 0.09091, 0.5833, 0.1136, 0.5833, 0.1136, 0.6667, 0.09091, 0.6667, 0.09091, 0.6667, 0.1136, 0.6667, 0.1136, 0.75, 0.09091, 0.75, 0.09091, 0.75, 0.1136, 0.75, 0.1136, 0.8333, 0.09091, 0.8333, 0.09091, 0.8333, 0.1136, 0.8333, 0.1136, 0.9167, 0.09091, 0.9167, 0.09091, 0.9167, 0.1136, 0.9167, 0.1136, 1.0, 0.09091, 1.0, 0.09091, 2.22e-16, 0.1136, 2.22e-16, 0.1136, 0.08333, 0.09091, 0.08333, 0.09091, 0.08333, 0.1136, 0.08333, 0.1136, 0.1667, 0.09091, 0.1667, 0.09091, 0.1667, 0.1136, 0.1667, 0.1136, 0.25, 0.09091, 0.25, 0.09091, 0.25, 0.1136, 0.25, 0.1136, 0.3333, 0.09091, 0.3333, 0.09091, 0.3333, 0.1136, 0.3333, 0.1136, 0.4167, 0.09091, 0.4167, 0.09091, 0.4167, 0.1136, 0.4167, 0.1136, 0.5, 0.09091, 0.5, 0.1136, 0.5, 0.1364, 0.5, 0.1364, 0.5833, 0.1136, 0.5833, 0.1136, 0.5833, 0.1364, 0.5833, 0.1364, 0.6667, 0.1136, 0.6667, 0.1136, 0.6667, 0.1364, 0.6667, 0.1364, 0.75, 0.1136, 0.75, 0.1136, 0.75, 0.1364, 0.75, 0.1364, 0.8333, 0.1136, 0.8333, 0.1136, 0.8333, 0.1364, 0.8333, 0.1364, 0.9167, 0.1136, 0.9167, 0.1136, 0.9167, 0.1364, 0.9167, 0.1364, 1.0, 0.1136, 1.0, 0.1136, 2.22e-16, 0.1364, 2.22e-16, 0.1364, 0.08333, 0.1136, 0.08333, 0.1136, 0.08333, 0.1364, 0.08333, 0.1364, 0.1667, 0.1136, 0.1667, 0.1136, 0.1667, 0.1364, 0.1667, 0.1364, 0.25, 0.1136, 0.25, 0.1136, 0.25, 0.1364, 0.25, 0.1364, 0.3333, 0.1136, 0.3333, 0.1136, 0.3333, 0.1364, 0.3333, 0.1364, 0.4167, 0.1136, 0.4167, 0.1136, 0.4167, 0.1364, 0.4167, 0.1364, 0.5, 0.1136, 0.5, 0.1364, 0.5, 0.1591, 0.5, 0.1591, 0.5833, 0.1364, 0.5833, 0.1364, 0.5833, 0.1591, 0.5833, 0.1591, 0.6667, 0.1364, 0.6667, 0.1364, 0.6667, 0.1591, 0.6667, 0.1591, 0.75, 0.1364, 0.75, 0.1364, 0.75, 0.1591, 0.75, 0.1591, 0.8333, 0.1364, 0.8333, 0.1364, 0.8333, 0.1591, 0.8333, 0.1591, 0.9167, 0.1364, 0.9167, 0.1364, 0.9167, 0.1591, 0.9167, 0.1591, 1.0, 0.1364, 1.0, 0.1364, 2.22e-16, 0.1591, 2.22e-16, 0.1591, 0.08333, 0.1364, 0.08333, 0.1364, 0.08333, 0.1591, 0.08333, 0.1591, 0.1667, 0.1364, 0.1667, 0.1364, 0.1667, 0.1591, 0.1667, 0.1591, 0.25, 0.1364, 0.25, 0.1364, 0.25, 0.1591, 0.25, 0.1591, 0.3333, 0.1364, 0.3333, 0.1364, 0.3333, 0.1591, 0.3333, 0.1591, 0.4167, 0.1364, 0.4167, 0.1364, 0.4167, 0.1591, 0.4167, 0.1591, 0.5, 0.1364, 0.5, 0.1591, 0.5, 0.1818, 0.5, 0.1818, 0.5833, 0.1591, 0.5833, 0.1591, 0.5833, 0.1818, 0.5833, 0.1818, 0.6667, 0.1591, 0.6667, 0.1591, 0.6667, 0.1818, 0.6667, 0.1818, 0.75, 0.1591, 0.75, 0.1591, 0.75, 0.1818, 0.75, 0.1818, 0.8333, 0.1591, 0.8333, 0.1591, 0.8333, 0.1818, 0.8333, 0.1818, 0.9167, 0.1591, 0.9167, 0.1591, 0.9167, 0.1818, 0.9167, 0.1818, 1.0, 0.1591, 1.0, 0.1591, 2.22e-16, 0.1818, 2.22e-16, 0.1818, 0.08333, 0.1591, 0.08333, 0.1591, 0.08333, 0.1818, 0.08333, 0.1818, 0.1667, 0.1591, 0.1667, 0.1591, 0.1667, 0.1818, 0.1667, 0.1818, 0.25, 0.1591, 0.25, 0.1591, 0.25, 0.1818, 0.25, 0.1818, 0.3333, 0.1591, 0.3333, 0.1591, 0.3333, 0.1818, 0.3333, 0.1818, 0.4167, 0.1591, 0.4167, 0.1591, 0.4167, 0.1818, 0.4167, 0.1818, 0.5, 0.1591, 0.5, 0.1818, 0.5, 0.2045, 0.5, 0.2045, 0.5833, 0.1818, 0.5833, 0.1818, 0.5833, 0.2045, 0.5833, 0.2045, 0.6667, 0.1818, 0.6667, 0.1818, 0.6667, 0.2045, 0.6667, 0.2045, 0.75, 0.1818, 0.75, 0.1818, 0.75, 0.2045, 0.75, 0.2045, 0.8333, 0.1818, 0.8333, 0.1818, 0.8333, 0.2045, 0.8333, 0.2045, 0.9167, 0.1818, 0.9167, 0.1818, 0.9167, 0.2045, 0.9167, 0.2045, 1.0, 0.1818, 1.0, 0.1818, 2.22e-16, 0.2045, 2.22e-16, 0.2045, 0.08333, 0.1818, 0.08333, 0.1818, 0.08333, 0.2045, 0.08333, 0.2045, 0.1667, 0.1818, 0.1667, 0.1818, 0.1667, 0.2045, 0.1667, 0.2045, 0.25, 0.1818, 0.25, 0.1818, 0.25, 0.2045, 0.25, 0.2045, 0.3333, 0.1818, 0.3333, 0.1818, 0.3333, 0.2045, 0.3333, 0.2045, 0.4167, 0.1818, 0.4167, 0.1818, 0.4167, 0.2045, 0.4167, 0.2045, 0.5, 0.1818, 0.5, 0.2045, 0.5, 0.2273, 0.5, 0.2273, 0.5833, 0.2045, 0.5833, 0.2045, 0.5833, 0.2273, 0.5833, 0.2273, 0.6667, 0.2045, 0.6667, 0.2045, 0.6667, 0.2273, 0.6667, 0.2273, 0.75, 0.2045, 0.75, 0.2045, 0.75, 0.2273, 0.75, 0.2273, 0.8333, 0.2045, 0.8333, 0.2045, 0.8333, 0.2273, 0.8333, 0.2273, 0.9167, 0.2045, 0.9167, 0.2045, 0.9167, 0.2273, 0.9167, 0.2273, 1.0, 0.2045, 1.0, 0.2045, 2.22e-16, 0.2273, 2.22e-16, 0.2273, 0.08333, 0.2045, 0.08333, 0.2045, 0.08333, 0.2273, 0.08333, 0.2273, 0.1667, 0.2045, 0.1667, 0.2045, 0.1667, 0.2273, 0.1667, 0.2273, 0.25, 0.2045, 0.25, 0.2045, 0.25, 0.2273, 0.25, 0.2273, 0.3333, 0.2045, 0.3333, 0.2045, 0.3333, 0.2273, 0.3333, 0.2273, 0.4167, 0.2045, 0.4167, 0.2045, 0.4167, 0.2273, 0.4167, 0.2273, 0.5, 0.2045, 0.5, 0.2273, 0.5, 0.25, 0.5, 0.25, 0.5833, 0.2273, 0.5833, 0.2273, 0.5833, 0.25, 0.5833, 0.25, 0.6667, 0.2273, 0.6667, 0.2273, 0.6667, 0.25, 0.6667, 0.25, 0.75, 0.2273, 0.75, 0.2273, 0.75, 0.25, 0.75, 0.25, 0.8333, 0.2273, 0.8333, 0.2273, 0.8333, 0.25, 0.8333, 0.25, 0.9167, 0.2273, 0.9167, 0.2273, 0.9167, 0.25, 0.9167, 0.25, 1.0, 0.2273, 1.0, 0.2273, 2.22e-16, 0.25, 2.22e-16, 0.25, 0.08333, 0.2273, 0.08333, 0.2273, 0.08333, 0.25, 0.08333, 0.25, 0.1667, 0.2273, 0.1667, 0.2273, 0.1667, 0.25, 0.1667, 0.25, 0.25, 0.2273, 0.25, 0.2273, 0.25, 0.25, 0.25, 0.25, 0.3333, 0.2273, 0.3333, 0.2273, 0.3333, 0.25, 0.3333, 0.25, 0.4167, 0.2273, 0.4167, 0.2273, 0.4167, 0.25, 0.4167, 0.25, 0.5, 0.2273, 0.5, 0.25, 0.5, 0.2727, 0.5, 0.2727, 0.5833, 0.25, 0.5833, 0.25, 0.5833, 0.2727, 0.5833, 0.2727, 0.6667, 0.25, 0.6667, 0.25, 0.6667, 0.2727, 0.6667, 0.2727, 0.75, 0.25, 0.75, 0.25, 0.75, 0.2727, 0.75, 0.2727, 0.8333, 0.25, 0.8333, 0.25, 0.8333, 0.2727, 0.8333, 0.2727, 0.9167, 0.25, 0.9167, 0.25, 0.9167, 0.2727, 0.9167, 0.2727, 1.0, 0.25, 1.0, 0.25, 2.22e-16, 0.2727, 2.22e-16, 0.2727, 0.08333, 0.25, 0.08333, 0.25, 0.08333, 0.2727, 0.08333, 0.2727, 0.1667, 0.25, 0.1667, 0.25, 0.1667, 0.2727, 0.1667, 0.2727, 0.25, 0.25, 0.25, 0.25, 0.25, 0.2727, 0.25, 0.2727, 0.3333, 0.25, 0.3333, 0.25, 0.3333, 0.2727, 0.3333, 0.2727, 0.4167, 0.25, 0.4167, 0.25, 0.4167, 0.2727, 0.4167, 0.2727, 0.5, 0.25, 0.5, 0.2727, 0.5, 0.2955, 0.5, 0.2955, 0.5833, 0.2727, 0.5833, 0.2727, 0.5833, 0.2955, 0.5833, 0.2955, 0.6667, 0.2727, 0.6667, 0.2727, 0.6667, 0.2955, 0.6667, 0.2955, 0.75, 0.2727, 0.75, 0.2727, 0.75, 0.2955, 0.75, 0.2955, 0.8333, 0.2727, 0.8333, 0.2727, 0.8333, 0.2955, 0.8333, 0.2955, 0.9167, 0.2727, 0.9167, 0.2727, 0.9167, 0.2955, 0.9167, 0.2955, 1.0, 0.2727, 1.0, 0.2727, 2.22e-16, 0.2955, 2.22e-16, 0.2955, 0.08333, 0.2727, 0.08333, 0.2727, 0.08333, 0.2955, 0.08333, 0.2955, 0.1667, 0.2727, 0.1667, 0.2727, 0.1667, 0.2955, 0.1667, 0.2955, 0.25, 0.2727, 0.25, 0.2727, 0.25, 0.2955, 0.25, 0.2955, 0.3333, 0.2727, 0.3333, 0.2727, 0.3333, 0.2955, 0.3333, 0.2955, 0.4167, 0.2727, 0.4167, 0.2727, 0.4167, 0.2955, 0.4167, 0.2955, 0.5, 0.2727, 0.5, 0.2955, 0.5, 0.3182, 0.5, 0.3182, 0.5833, 0.2955, 0.5833, 0.2955, 0.5833, 0.3182, 0.5833, 0.3182, 0.6667, 0.2955, 0.6667, 0.2955, 0.6667, 0.3182, 0.6667, 0.3182, 0.75, 0.2955, 0.75, 0.2955, 0.75, 0.3182, 0.75, 0.3182, 0.8333, 0.2955, 0.8333, 0.2955, 0.8333, 0.3182, 0.8333, 0.3182, 0.9167, 0.2955, 0.9167, 0.2955, 0.9167, 0.3182, 0.9167, 0.3182, 1.0, 0.2955, 1.0, 0.2955, 2.22e-16, 0.3182, 2.22e-16, 0.3182, 0.08333, 0.2955, 0.08333, 0.2955, 0.08333, 0.3182, 0.08333, 0.3182, 0.1667, 0.2955, 0.1667, 0.2955, 0.1667, 0.3182, 0.1667, 0.3182, 0.25, 0.2955, 0.25, 0.2955, 0.25, 0.3182, 0.25, 0.3182, 0.3333, 0.2955, 0.3333, 0.2955, 0.3333, 0.3182, 0.3333, 0.3182, 0.4167, 0.2955, 0.4167, 0.2955, 0.4167, 0.3182, 0.4167, 0.3182, 0.5, 0.2955, 0.5, 0.3182, 0.5, 0.3409, 0.5, 0.3409, 0.5833, 0.3182, 0.5833, 0.3182, 0.5833, 0.3409, 0.5833, 0.3409, 0.6667, 0.3182, 0.6667, 0.3182, 0.6667, 0.3409, 0.6667, 0.3409, 0.75, 0.3182, 0.75, 0.3182, 0.75, 0.3409, 0.75, 0.3409, 0.8333, 0.3182, 0.8333, 0.3182, 0.8333, 0.3409, 0.8333, 0.3409, 0.9167, 0.3182, 0.9167, 0.3182, 0.9167, 0.3409, 0.9167, 0.3409, 1.0, 0.3182, 1.0, 0.3182, 2.22e-16, 0.3409, 2.22e-16, 0.3409, 0.08333, 0.3182, 0.08333, 0.3182, 0.08333, 0.3409, 0.08333, 0.3409, 0.1667, 0.3182, 0.1667, 0.3182, 0.1667, 0.3409, 0.1667, 0.3409, 0.25, 0.3182, 0.25, 0.3182, 0.25, 0.3409, 0.25, 0.3409, 0.3333, 0.3182, 0.3333, 0.3182, 0.3333, 0.3409, 0.3333, 0.3409, 0.4167, 0.3182, 0.4167, 0.3182, 0.4167, 0.3409, 0.4167, 0.3409, 0.5, 0.3182, 0.5, 0.3409, 0.5, 0.3636, 0.5, 0.3636, 0.5833, 0.3409, 0.5833, 0.3409, 0.5833, 0.3636, 0.5833, 0.3636, 0.6667, 0.3409, 0.6667, 0.3409, 0.6667, 0.3636, 0.6667, 0.3636, 0.75, 0.3409, 0.75, 0.3409, 0.75, 0.3636, 0.75, 0.3636, 0.8333, 0.3409, 0.8333, 0.3409, 0.8333, 0.3636, 0.8333, 0.3636, 0.9167, 0.3409, 0.9167, 0.3409, 0.9167, 0.3636, 0.9167, 0.3636, 1.0, 0.3409, 1.0, 0.3409, 2.22e-16, 0.3636, 2.22e-16, 0.3636, 0.08333, 0.3409, 0.08333, 0.3409, 0.08333, 0.3636, 0.08333, 0.3636, 0.1667, 0.3409, 0.1667, 0.3409, 0.1667, 0.3636, 0.1667, 0.3636, 0.25, 0.3409, 0.25, 0.3409, 0.25, 0.3636, 0.25, 0.3636, 0.3333, 0.3409, 0.3333, 0.3409, 0.3333, 0.3636, 0.3333, 0.3636, 0.4167, 0.3409, 0.4167, 0.3409, 0.4167, 0.3636, 0.4167, 0.3636, 0.5, 0.3409, 0.5, 0.3636, 0.5, 0.3864, 0.5, 0.3864, 0.5833, 0.3636, 0.5833, 0.3636, 0.5833, 0.3864, 0.5833, 0.3864, 0.6667, 0.3636, 0.6667, 0.3636, 0.6667, 0.3864, 0.6667, 0.3864, 0.75, 0.3636, 0.75, 0.3636, 0.75, 0.3864, 0.75, 0.3864, 0.8333, 0.3636, 0.8333, 0.3636, 0.8333, 0.3864, 0.8333, 0.3864, 0.9167, 0.3636, 0.9167, 0.3636, 0.9167, 0.3864, 0.9167, 0.3864, 1.0, 0.3636, 1.0, 0.3636, 2.22e-16, 0.3864, 2.22e-16, 0.3864, 0.08333, 0.3636, 0.08333, 0.3636, 0.08333, 0.3864, 0.08333, 0.3864, 0.1667, 0.3636, 0.1667, 0.3636, 0.1667, 0.3864, 0.1667, 0.3864, 0.25, 0.3636, 0.25, 0.3636, 0.25, 0.3864, 0.25, 0.3864, 0.3333, 0.3636, 0.3333, 0.3636, 0.3333, 0.3864, 0.3333, 0.3864, 0.4167, 0.3636, 0.4167, 0.3636, 0.4167, 0.3864, 0.4167, 0.3864, 0.5, 0.3636, 0.5, 0.3864, 0.5, 0.4091, 0.5, 0.4091, 0.5833, 0.3864, 0.5833, 0.3864, 0.5833, 0.4091, 0.5833, 0.4091, 0.6667, 0.3864, 0.6667, 0.3864, 0.6667, 0.4091, 0.6667, 0.4091, 0.75, 0.3864, 0.75, 0.3864, 0.75, 0.4091, 0.75, 0.4091, 0.8333, 0.3864, 0.8333, 0.3864, 0.8333, 0.4091, 0.8333, 0.4091, 0.9167, 0.3864, 0.9167, 0.3864, 0.9167, 0.4091, 0.9167, 0.4091, 1.0, 0.3864, 1.0, 0.3864, 2.22e-16, 0.4091, 2.22e-16, 0.4091, 0.08333, 0.3864, 0.08333, 0.3864, 0.08333, 0.4091, 0.08333, 0.4091, 0.1667, 0.3864, 0.1667, 0.3864, 0.1667, 0.4091, 0.1667, 0.4091, 0.25, 0.3864, 0.25, 0.3864, 0.25, 0.4091, 0.25, 0.4091, 0.3333, 0.3864, 0.3333, 0.3864, 0.3333, 0.4091, 0.3333, 0.4091, 0.4167, 0.3864, 0.4167, 0.3864, 0.4167, 0.4091, 0.4167, 0.4091, 0.5, 0.3864, 0.5, 0.4091, 0.5, 0.4318, 0.5, 0.4318, 0.5833, 0.4091, 0.5833, 0.4091, 0.5833, 0.4318, 0.5833, 0.4318, 0.6667, 0.4091, 0.6667, 0.4091, 0.6667, 0.4318, 0.6667, 0.4318, 0.75, 0.4091, 0.75, 0.4091, 0.75, 0.4318, 0.75, 0.4318, 0.8333, 0.4091, 0.8333, 0.4091, 0.8333, 0.4318, 0.8333, 0.4318, 0.9167, 0.4091, 0.9167, 0.4091, 0.9167, 0.4318, 0.9167, 0.4318, 1.0, 0.4091, 1.0, 0.4091, 2.22e-16, 0.4318, 2.22e-16, 0.4318, 0.08333, 0.4091, 0.08333, 0.4091, 0.08333, 0.4318, 0.08333, 0.4318, 0.1667, 0.4091, 0.1667, 0.4091, 0.1667, 0.4318, 0.1667, 0.4318, 0.25, 0.4091, 0.25, 0.4091, 0.25, 0.4318, 0.25, 0.4318, 0.3333, 0.4091, 0.3333, 0.4091, 0.3333, 0.4318, 0.3333, 0.4318, 0.4167, 0.4091, 0.4167, 0.4091, 0.4167, 0.4318, 0.4167, 0.4318, 0.5, 0.4091, 0.5, 0.4318, 0.5, 0.4545, 0.5, 0.4545, 0.5833, 0.4318, 0.5833, 0.4318, 0.5833, 0.4545, 0.5833, 0.4545, 0.6667, 0.4318, 0.6667, 0.4318, 0.6667, 0.4545, 0.6667, 0.4545, 0.75, 0.4318, 0.75, 0.4318, 0.75, 0.4545, 0.75, 0.4545, 0.8333, 0.4318, 0.8333, 0.4318, 0.8333, 0.4545, 0.8333, 0.4545, 0.9167, 0.4318, 0.9167, 0.4318, 0.9167, 0.4545, 0.9167, 0.4545, 1.0, 0.4318, 1.0, 0.4318, 2.22e-16, 0.4545, 2.22e-16, 0.4545, 0.08333, 0.4318, 0.08333, 0.4318, 0.08333, 0.4545, 0.08333, 0.4545, 0.1667, 0.4318, 0.1667, 0.4318, 0.1667, 0.4545, 0.1667, 0.4545, 0.25, 0.4318, 0.25, 0.4318, 0.25, 0.4545, 0.25, 0.4545, 0.3333, 0.4318, 0.3333, 0.4318, 0.3333, 0.4545, 0.3333, 0.4545, 0.4167, 0.4318, 0.4167, 0.4318, 0.4167, 0.4545, 0.4167, 0.4545, 0.5, 0.4318, 0.5, 0.4545, 0.5, 0.4773, 0.5, 0.4773, 0.5833, 0.4545, 0.5833, 0.4545, 0.5833, 0.4773, 0.5833, 0.4773, 0.6667, 0.4545, 0.6667, 0.4545, 0.6667, 0.4773, 0.6667, 0.4773, 0.75, 0.4545, 0.75, 0.4545, 0.75, 0.4773, 0.75, 0.4773, 0.8333, 0.4545, 0.8333, 0.4545, 0.8333, 0.4773, 0.8333, 0.4773, 0.9167, 0.4545, 0.9167, 0.4545, 0.9167, 0.4773, 0.9167, 0.4773, 1.0, 0.4545, 1.0, 0.4545, 2.22e-16, 0.4773, 2.22e-16, 0.4773, 0.08333, 0.4545, 0.08333, 0.4545, 0.08333, 0.4773, 0.08333, 0.4773, 0.1667, 0.4545, 0.1667, 0.4545, 0.1667, 0.4773, 0.1667, 0.4773, 0.25, 0.4545, 0.25, 0.4545, 0.25, 0.4773, 0.25, 0.4773, 0.3333, 0.4545, 0.3333, 0.4545, 0.3333, 0.4773, 0.3333, 0.4773, 0.4167, 0.4545, 0.4167, 0.4545, 0.4167, 0.4773, 0.4167, 0.4773, 0.5, 0.4545, 0.5, 0.4773, 0.5, 0.5, 0.5, 0.5, 0.5833, 0.4773, 0.5833, 0.4773, 0.5833, 0.5, 0.5833, 0.5, 0.6667, 0.4773, 0.6667, 0.4773, 0.6667, 0.5, 0.6667, 0.5, 0.75, 0.4773, 0.75, 0.4773, 0.75, 0.5, 0.75, 0.5, 0.8333, 0.4773, 0.8333, 0.4773, 0.8333, 0.5, 0.8333, 0.5, 0.9167, 0.4773, 0.9167, 0.4773, 0.9167, 0.5, 0.9167, 0.5, 1.0, 0.4773, 1.0, 0.4773, 2.22e-16, 0.5, 2.22e-16, 0.5, 0.08333, 0.4773, 0.08333, 0.4773, 0.08333, 0.5, 0.08333, 0.5, 0.1667, 0.4773, 0.1667, 0.4773, 0.1667, 0.5, 0.1667, 0.5, 0.25, 0.4773, 0.25, 0.4773, 0.25, 0.5, 0.25, 0.5, 0.3333, 0.4773, 0.3333, 0.4773, 0.3333, 0.5, 0.3333, 0.5, 0.4167, 0.4773, 0.4167, 0.4773, 0.4167, 0.5, 0.4167, 0.5, 0.5, 0.4773, 0.5, 0.5, 0.5, 0.5227, 0.5, 0.5227, 0.5833, 0.5, 0.5833, 0.5, 0.5833, 0.5227, 0.5833, 0.5227, 0.6667, 0.5, 0.6667, 0.5, 0.6667, 0.5227, 0.6667, 0.5227, 0.75, 0.5, 0.75, 0.5, 0.75, 0.5227, 0.75, 0.5227, 0.8333, 0.5, 0.8333, 0.5, 0.8333, 0.5227, 0.8333, 0.5227, 0.9167, 0.5, 0.9167, 0.5, 0.9167, 0.5227, 0.9167, 0.5227, 1.0, 0.5, 1.0, 0.5, 2.22e-16, 0.5227, 2.22e-16, 0.5227, 0.08333, 0.5, 0.08333, 0.5, 0.08333, 0.5227, 0.08333, 0.5227, 0.1667, 0.5, 0.1667, 0.5, 0.1667, 0.5227, 0.1667, 0.5227, 0.25, 0.5, 0.25, 0.5, 0.25, 0.5227, 0.25, 0.5227, 0.3333, 0.5, 0.3333, 0.5, 0.3333, 0.5227, 0.3333, 0.5227, 0.4167, 0.5, 0.4167, 0.5, 0.4167, 0.5227, 0.4167, 0.5227, 0.5, 0.5, 0.5])
me_torus.materials.append(mat_material_001)
me_torus.use_remesh_preserve_volume = False
me_torus.use_remesh_preserve_attributes = False
me_torus.use_mirror_vertex_groups = False
me_torus.update()

# ---- objects
ob_light = bpy.data.objects.new('Light', light_light)
ob_camera = bpy.data.objects.new('Camera', cam_camera)
ob_torus = bpy.data.objects.new('Torus', me_torus)

# ---- transforms, parenting, visibility, modifiers, constraints
ob_light.location = (4.076, 1.005, 5.904)
ob_light.rotation_euler = (0.6503, 0.05522, 1.866)
ob_light.lock_rotations_4d = False
ob_light.empty_display_type = 'ARROWS'
ob_light.color = (0.0, 0.0, 0.0, 0.0)
ob_light.lineart.crease_threshold = 0.0
ob_camera.location = (7.359, -6.926, 4.958)
ob_camera.rotation_euler = (1.109, 0.0, 0.8149)
ob_camera.lock_rotations_4d = False
ob_camera.empty_display_type = 'ARROWS'
ob_camera.color = (0.0, 0.0, 0.0, 0.0)
ob_camera.display_type = 'WIRE'
ob_camera.lineart.crease_threshold = 0.0
ob_torus.location = (0.0, 0.0, 0.0)
ob_torus.scale = (1.129, 1.129, 1.129)
ob_torus.lineart.crease_threshold = 0.0

# ---- collection membership
col_collection.objects.link(ob_light)
col_collection.objects.link(ob_camera)
col_collection.objects.link(ob_torus)

# ---- scene / render settings (as saved in the file)
scene.camera = ob_camera
scene.frame_start = 1; scene.frame_end = 250; scene.frame_set(1)
scene.render.engine = 'BLENDER_EEVEE_NEXT'
scene.render.motion_blur_shutter = 1.0
scene.cycles.use_denoising = False
scene.cycles.samples = 128
scene.cycles.sampling_pattern = 'TABULATED_SOBOL'
scene.cycles.use_adaptive_sampling = False
scene.cycles.use_light_tree = False
scene.view_settings.view_transform = 'Filmic'
bpy.context.view_layer.update()
